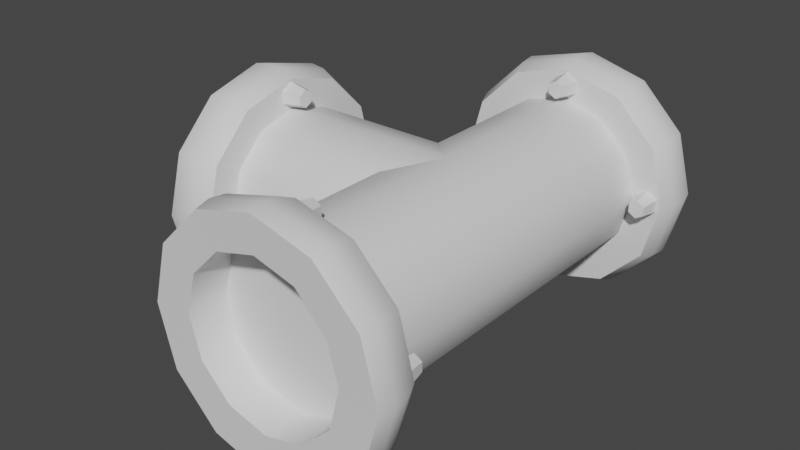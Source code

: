 # Source: TPipe.blend  (saved by Blender 3.5.10; exported with 4.5.12 LTS)
import bpy
from mathutils import Matrix  # noqa: F401  (used for matrix-valued properties, if any)

bpy.ops.wm.read_factory_settings(use_empty=True)
scene = bpy.context.scene
scene.name = 'Scene'

# ---- collections
col_collection = bpy.data.collections.new('Collection'); scene.collection.children.link(col_collection)

# ---- materials (node trees are filled in below, after node groups)
mat_material = bpy.data.materials.new('Material')

# ---- node groups
ng_auto_smooth = bpy.data.node_groups.new('Auto Smooth', 'GeometryNodeTree')
_s = ng_auto_smooth.interface.new_socket(name='Geometry', in_out='OUTPUT', socket_type='NodeSocketGeometry')
_s = ng_auto_smooth.interface.new_socket(name='Geometry', in_out='INPUT', socket_type='NodeSocketGeometry')
_s = ng_auto_smooth.interface.new_socket(name='Angle', in_out='INPUT', socket_type='NodeSocketFloat')
_s.subtype = 'ANGLE'
_s.min_value = 0.0
_s.max_value = 3.142
ng_auto_smooth.is_modifier = True
_N = ng_auto_smooth.nodes; _L = ng_auto_smooth.links
n0 = _N.new('NodeGroupOutput'); n0.name = 'Group Output'; n0.location = (480, -100)
n1 = _N.new('NodeGroupInput'); n1.name = 'Group Input'; n1.location = (-420, -300)
n2 = _N.new('NodeGroupInput'); n2.name = 'Group Input.001'; n2.location = (-60, -100)
n3 = _N.new('GeometryNodeSetShadeSmooth'); n3.name = 'Set Shade Smooth'; n3.location = (120, -100)
n3.domain = 'EDGE'
n4 = _N.new('GeometryNodeSetShadeSmooth'); n4.name = 'Set Shade Smooth.001'; n4.location = (300, -100)
n5 = _N.new('GeometryNodeInputMeshEdgeAngle'); n5.name = 'Edge Angle'; n5.location = (-420, -220)
n6 = _N.new('GeometryNodeInputEdgeSmooth'); n6.name = 'Is Edge Smooth'; n6.location = (-60, -160)
n7 = _N.new('GeometryNodeInputShadeSmooth'); n7.name = 'Is Face Smooth'; n7.location = (-240, -340)
n8 = _N.new('FunctionNodeBooleanMath'); n8.name = 'Boolean Math'; n8.location = (-60, -220)
n9 = _N.new('FunctionNodeCompare'); n9.name = 'Compare'; n9.location = (-240, -180)
n9.operation = 'LESS_EQUAL'
_L.new(n5.outputs[0], n9.inputs[0])
_L.new(n4.outputs[0], n0.inputs[0])
_L.new(n1.outputs[1], n9.inputs[1])
_L.new(n9.outputs[0], n8.inputs[0])
_L.new(n7.outputs[0], n8.inputs[1])
_L.new(n2.outputs[0], n3.inputs[0])
_L.new(n6.outputs[0], n3.inputs[1])
_L.new(n3.outputs[0], n4.inputs[0])
_L.new(n8.outputs[0], n3.inputs[2])
n0.is_active_output = True

# ---- material node trees
mat_material.use_nodes = True; mat_material.node_tree.nodes.clear()
_N = mat_material.node_tree.nodes; _L = mat_material.node_tree.links
n0 = _N.new('ShaderNodeBsdfPrincipled'); n0.name = 'Principled BSDF'; n0.location = (10, 300)
n0.distribution = 'GGX'
n0.subsurface_method = 'RANDOM_WALK_SKIN'
n0.inputs[3].default_value = 1.45
n0.inputs[27].default_value = (0.0, 0.0, 0.0, 1.0)
n0.inputs[28].default_value = 1.0
n1 = _N.new('ShaderNodeOutputMaterial'); n1.name = 'Material Output'; n1.location = (300, 300)
_L.new(n0.outputs[0], n1.inputs[0])
n1.is_active_output = True

# ---- world
world_world = bpy.data.worlds.new('World'); scene.world = world_world
world_world.use_nodes = True; world_world.node_tree.nodes.clear()
_N = world_world.node_tree.nodes; _L = world_world.node_tree.links
n0 = _N.new('ShaderNodeOutputWorld'); n0.name = 'World Output'; n0.location = (300, 300)
n1 = _N.new('ShaderNodeBackground'); n1.name = 'Background'; n1.location = (10, 300)
n1.inputs[0].default_value = (0.05088, 0.05088, 0.05088, 1.0)
_L.new(n1.outputs[0], n0.inputs[0])
n0.is_active_output = True
world_world.color = (0.05088, 0.05088, 0.05088)
world_world.use_sun_shadow = False
world_world.sun_shadow_jitter_overblur = 0.0

# ---- meshes
me_cylinder_009 = bpy.data.meshes.new('Cylinder.009')
me_cylinder_009.from_pydata([(0.0, 0.0, 0.1789), (-0.451, 1.788e-07, 0.1789), (0.0, -0.08948, 0.1549), (-0.451, -0.08948, 0.1549), (0.0, -0.155, 0.08939), (-0.451, -0.155, 0.08939), (0.0, -0.179, -8.444e-05), (-0.451, -0.179, -8.446e-05), (0.0, -0.155, -0.08956), (-0.451, -0.155, -0.08956), (0.0, -0.08948, -0.1551), (-0.451, -0.08948, -0.1551), (0.0, 0.0, -0.179), (-0.451, 1.788e-07, -0.179), (0.0, 0.08948, -0.1551), (-0.451, 0.08948, -0.1551), (0.0, 0.155, -0.08956), (-0.451, 0.155, -0.08956), (0.0, 0.179, -8.444e-05), (-0.451, 0.179, -8.446e-05), (0.0, 0.155, 0.08939), (-0.451, 0.155, 0.08939), (0.0, 0.08948, 0.1549), (-0.451, 0.08948, 0.1549), (0.0006531, 0.458, 0.1789), (0.0006531, -0.4457, 0.1789), (0.09013, 0.458, 0.1549), (0.09013, -0.4457, 0.1549), (0.1556, 0.458, 0.08939), (0.1556, -0.4457, 0.08939), (0.1796, 0.458, -8.442e-05), (0.1796, -0.4457, -8.443e-05), (0.1556, 0.458, -0.08956), (0.1556, -0.4457, -0.08956), (0.09013, 0.458, -0.1551), (0.09013, -0.4457, -0.1551), (0.0006531, 0.458, -0.179), (0.0006531, -0.4457, -0.179), (-0.08882, 0.458, -0.1551), (-0.08882, -0.4457, -0.1551), (-0.1543, 0.458, -0.08956), (-0.1543, -0.4457, -0.08956), (-0.1783, 0.458, -8.442e-05), (-0.1783, -0.4457, -8.443e-05), (-0.1543, 0.458, 0.08939), (-0.1543, -0.4457, 0.08939), (-0.08882, 0.458, 0.1549), (-0.08882, -0.4457, 0.1549), (-0.4052, -0.2113, 0.02674), (-0.3596, -0.2113, 0.01735), (-0.4052, -0.1863, 0.0123), (-0.3596, -0.1944, 0.007609), (-0.4052, -0.1863, -0.01657), (-0.3596, -0.1944, -0.01188), (-0.4052, -0.2113, -0.03101), (-0.3596, -0.2113, -0.02162), (-0.4052, -0.2363, -0.01657), (-0.3596, -0.2281, -0.01188), (-0.4052, -0.2363, 0.0123), (-0.3596, -0.2281, 0.007609), (-0.4002, -0.0004747, 0.2414), (-0.4002, -0.1228, 0.2086), (-0.4002, -0.2123, 0.1191), (-0.4002, -0.2451, -0.003219), (-0.4002, -0.2123, -0.1255), (-0.4002, -0.1228, -0.215), (-0.4002, -0.0004743, -0.2478), (-0.4002, 0.1218, -0.215), (-0.4002, 0.2113, -0.1255), (-0.4002, 0.2441, -0.003219), (-0.4002, 0.2113, 0.1191), (-0.4002, 0.1218, 0.2086), (-0.4052, 0.2096, 0.02674), (-0.3596, 0.2096, 0.01735), (-0.4052, 0.2346, 0.0123), (-0.3596, 0.2265, 0.007609), (-0.4052, 0.2346, -0.01657), (-0.3596, 0.2265, -0.01188), (-0.4052, 0.2096, -0.03101), (-0.3596, 0.2096, -0.02162), (-0.4052, 0.1846, -0.01657), (-0.3596, 0.1928, -0.01188), (-0.4052, 0.1846, 0.0123), (-0.3596, 0.1928, 0.007609), (-0.4052, 0.000121, 0.2364), (-0.3596, 0.000121, 0.227), (-0.4052, 0.02513, 0.222), (-0.3596, 0.017, 0.2173), (-0.4052, 0.02513, 0.1931), (-0.3596, 0.017, 0.1978), (-0.4052, 0.000121, 0.1787), (-0.3596, 0.000121, 0.1881), (-0.4052, -0.02489, 0.1931), (-0.3596, -0.01676, 0.1978), (-0.4052, -0.02489, 0.222), (-0.3596, -0.01676, 0.2173), (-0.4052, 0.0002372, -0.1847), (-0.3596, 0.0002373, -0.1941), (-0.4052, 0.02525, -0.1991), (-0.3596, 0.01711, -0.2038), (-0.4052, 0.02525, -0.228), (-0.3596, 0.01711, -0.2233), (-0.4052, 0.0002372, -0.2424), (-0.3596, 0.0002373, -0.233), (-0.4052, -0.02477, -0.228), (-0.3596, -0.01664, -0.2233), (-0.4052, -0.02477, -0.1991), (-0.3596, -0.01664, -0.2038), (-0.4995, -0.0004748, 0.2531), (-0.4995, 0.1277, 0.2188), (-0.4995, 0.2215, 0.125), (-0.4995, 0.2559, -0.003219), (-0.4995, 0.2215, -0.1314), (-0.4995, 0.1277, -0.2252), (-0.4995, -0.0004743, -0.2596), (-0.4995, -0.1287, -0.2252), (-0.4995, -0.2225, -0.1314), (-0.4995, -0.2568, -0.003219), (-0.4995, -0.2225, 0.125), (-0.4995, -0.1287, 0.2188), (-0.4977, 0.08671, 0.155), (-0.4977, 0.1505, 0.09121), (-0.4977, 0.1739, 0.004021), (-0.4977, 0.1505, -0.08317), (-0.4977, 0.08671, -0.147), (-0.4977, -0.0004744, -0.1704), (-0.4977, -0.08766, -0.147), (-0.4977, -0.1515, -0.08317), (-0.4977, -0.1748, 0.004021), (-0.4977, -0.1515, 0.09121), (-0.4977, -0.08766, 0.155), (-0.4977, -0.0004747, 0.1784), (-0.4112, -0.0004747, 0.1784), (-0.4113, 0.08671, 0.155), (-0.4112, 0.1505, 0.09121), (-0.4112, 0.1739, 0.004021), (-0.4112, 0.1505, -0.08317), (-0.4112, 0.08671, -0.147), (-0.4112, -0.0004744, -0.1704), (-0.4112, -0.08766, -0.147), (-0.4112, -0.1515, -0.08317), (-0.4112, -0.1748, 0.004021), (-0.4112, -0.1515, 0.09121), (-0.4112, -0.08766, 0.155), (-0.4326, -0.0004748, 0.2563), (-0.4671, -0.0004748, 0.2604), (-0.4326, -0.26, -0.003219), (-0.4671, -0.2641, -0.003219), (-0.4326, -0.0004743, -0.2628), (-0.4671, -0.0004743, -0.2669), (-0.4326, 0.2591, -0.003219), (-0.4671, 0.2632, -0.003219), (-0.4671, -0.2288, 0.1286), (-0.4326, -0.2253, 0.1266), (-0.4671, -0.1323, -0.2315), (-0.4326, -0.1303, -0.228), (-0.4671, 0.2279, -0.135), (-0.4326, 0.2243, -0.133), (-0.4671, -0.1323, 0.2251), (-0.4326, -0.1303, 0.2216), (-0.4671, 0.1314, 0.2251), (-0.4326, 0.1293, 0.2216), (-0.4671, -0.2288, -0.135), (-0.4326, -0.2253, -0.133), (-0.4671, 0.1314, -0.2315), (-0.4326, 0.1293, -0.228), (-0.4671, 0.2279, 0.1286), (-0.4326, 0.2243, 0.1266), (0.2117, -0.3981, 0.02674), (0.2117, -0.3525, 0.01735), (0.1867, -0.3981, 0.0123), (0.1948, -0.3525, 0.007609), (0.1867, -0.3981, -0.01657), (0.1948, -0.3525, -0.01188), (0.2117, -0.3981, -0.03101), (0.2117, -0.3525, -0.02162), (0.2367, -0.3981, -0.01657), (0.2286, -0.3525, -0.01188), (0.2367, -0.3981, 0.0123), (0.2286, -0.3525, 0.007609), (0.0009021, -0.3931, 0.2414), (0.1232, -0.3931, 0.2086), (0.2127, -0.3931, 0.1191), (0.2455, -0.3931, -0.003219), (0.2127, -0.3931, -0.1255), (0.1232, -0.3931, -0.215), (0.0009017, -0.3931, -0.2478), (-0.1214, -0.3931, -0.215), (-0.2109, -0.3931, -0.1255), (-0.2437, -0.3931, -0.003219), (-0.2109, -0.3931, 0.1191), (-0.1214, -0.3931, 0.2086), (-0.2092, -0.3981, 0.02674), (-0.2092, -0.3525, 0.01735), (-0.2342, -0.3981, 0.0123), (-0.2261, -0.3525, 0.007609), (-0.2342, -0.3981, -0.01657), (-0.2261, -0.3525, -0.01188), (-0.2092, -0.3981, -0.03101), (-0.2092, -0.3525, -0.02162), (-0.1842, -0.3981, -0.01657), (-0.1923, -0.3525, -0.01188), (-0.1842, -0.3981, 0.0123), (-0.1923, -0.3525, 0.007609), (0.0003064, -0.3981, 0.2364), (0.0003063, -0.3525, 0.227), (-0.0247, -0.3981, 0.222), (-0.01657, -0.3525, 0.2173), (-0.0247, -0.3981, 0.1931), (-0.01657, -0.3525, 0.1978), (0.0003064, -0.3981, 0.1787), (0.0003063, -0.3525, 0.1881), (0.02532, -0.3981, 0.1931), (0.01718, -0.3525, 0.1978), (0.02532, -0.3981, 0.222), (0.01718, -0.3525, 0.2173), (0.0001901, -0.3981, -0.1847), (0.0001901, -0.3525, -0.1941), (-0.02482, -0.3981, -0.1991), (-0.01669, -0.3525, -0.2038), (-0.02482, -0.3981, -0.228), (-0.01669, -0.3525, -0.2233), (0.0001901, -0.3981, -0.2424), (0.0001901, -0.3525, -0.233), (0.0252, -0.3981, -0.228), (0.01707, -0.3525, -0.2233), (0.0252, -0.3981, -0.1991), (0.01707, -0.3525, -0.2038), (0.0009022, -0.4924, 0.2531), (-0.1273, -0.4924, 0.2188), (-0.2211, -0.4924, 0.125), (-0.2555, -0.4924, -0.003219), (-0.2211, -0.4924, -0.1314), (-0.1273, -0.4924, -0.2252), (0.0009017, -0.4924, -0.2596), (0.1291, -0.4924, -0.2252), (0.2229, -0.4924, -0.1314), (0.2573, -0.4924, -0.003219), (0.2229, -0.4924, 0.125), (0.1291, -0.4924, 0.2188), (-0.08628, -0.4906, 0.155), (-0.1501, -0.4906, 0.09121), (-0.1735, -0.4906, 0.004021), (-0.1501, -0.4906, -0.08317), (-0.08628, -0.4906, -0.147), (0.0009017, -0.4906, -0.1704), (0.08809, -0.4906, -0.147), (0.1519, -0.4906, -0.08317), (0.1753, -0.4906, 0.004021), (0.1519, -0.4906, 0.09121), (0.08809, -0.4906, 0.155), (0.0009021, -0.4906, 0.1784), (0.0009021, -0.4041, 0.1784), (-0.08628, -0.4041, 0.155), (-0.1501, -0.4041, 0.09121), (-0.1735, -0.4041, 0.004021), (-0.1501, -0.4041, -0.08317), (-0.08628, -0.4041, -0.147), (0.0009017, -0.4041, -0.1704), (0.08809, -0.4041, -0.147), (0.1519, -0.4041, -0.08317), (0.1753, -0.4041, 0.004021), (0.1519, -0.4041, 0.09121), (0.08809, -0.4041, 0.155), (0.0009021, -0.4255, 0.2563), (0.0009022, -0.46, 0.2604), (0.2605, -0.4255, -0.003219), (0.2646, -0.46, -0.003219), (0.0009017, -0.4255, -0.2628), (0.0009017, -0.46, -0.2669), (-0.2587, -0.4255, -0.003219), (-0.2628, -0.46, -0.003219), (0.2292, -0.46, 0.1286), (0.2257, -0.4255, 0.1266), (0.1327, -0.46, -0.2315), (0.1307, -0.4255, -0.228), (-0.2274, -0.46, -0.135), (-0.2239, -0.4255, -0.133), (0.1327, -0.46, 0.2251), (0.1307, -0.4255, 0.2216), (-0.1309, -0.46, 0.2251), (-0.1289, -0.4255, 0.2216), (0.2292, -0.46, -0.135), (0.2257, -0.4255, -0.133), (-0.1309, -0.46, -0.2315), (-0.1289, -0.4255, -0.228), (-0.2274, -0.46, 0.1286), (-0.2239, -0.4255, 0.1266), (-0.21, 0.4127, 0.02674), (-0.21, 0.3671, 0.01735), (-0.185, 0.4127, 0.0123), (-0.1931, 0.3671, 0.007609), (-0.185, 0.4127, -0.01657), (-0.1931, 0.3671, -0.01188), (-0.21, 0.4127, -0.03101), (-0.21, 0.3671, -0.02162), (-0.235, 0.4127, -0.01657), (-0.2269, 0.3671, -0.01188), (-0.235, 0.4127, 0.0123), (-0.2269, 0.3671, 0.007609), (0.0007782, 0.4077, 0.2414), (-0.1215, 0.4077, 0.2086), (-0.211, 0.4077, 0.1191), (-0.2438, 0.4077, -0.003219), (-0.211, 0.4077, -0.1255), (-0.1215, 0.4077, -0.215), (0.0007786, 0.4077, -0.2478), (0.1231, 0.4077, -0.215), (0.2126, 0.4077, -0.1255), (0.2454, 0.4077, -0.003219), (0.2126, 0.4077, 0.1191), (0.1231, 0.4077, 0.2086), (0.2109, 0.4127, 0.02674), (0.2109, 0.3671, 0.01735), (0.2359, 0.4127, 0.0123), (0.2278, 0.3671, 0.007609), (0.2359, 0.4127, -0.01657), (0.2278, 0.3671, -0.01188), (0.2109, 0.4127, -0.03101), (0.2109, 0.3671, -0.02162), (0.1859, 0.4127, -0.01657), (0.194, 0.3671, -0.01188), (0.1859, 0.4127, 0.0123), (0.194, 0.3671, 0.007609), (0.001374, 0.4127, 0.2364), (0.001374, 0.3671, 0.227), (0.02638, 0.4127, 0.222), (0.01825, 0.3671, 0.2173), (0.02638, 0.4127, 0.1931), (0.01825, 0.3671, 0.1978), (0.001374, 0.4127, 0.1787), (0.001374, 0.3671, 0.1881), (-0.02364, 0.4127, 0.1931), (-0.0155, 0.3671, 0.1978), (-0.02364, 0.4127, 0.222), (-0.0155, 0.3671, 0.2173), (0.00149, 0.4127, -0.1847), (0.00149, 0.3671, -0.1941), (0.0265, 0.4127, -0.1991), (0.01837, 0.3671, -0.2038), (0.0265, 0.4127, -0.228), (0.01837, 0.3671, -0.2233), (0.00149, 0.4127, -0.2424), (0.00149, 0.3671, -0.233), (-0.02352, 0.4127, -0.228), (-0.01539, 0.3671, -0.2233), (-0.02352, 0.4127, -0.1991), (-0.01539, 0.3671, -0.2038), (0.0007781, 0.507, 0.2531), (0.129, 0.507, 0.2188), (0.2228, 0.507, 0.125), (0.2571, 0.507, -0.003219), (0.2228, 0.507, -0.1314), (0.129, 0.507, -0.2252), (0.0007786, 0.507, -0.2596), (-0.1274, 0.507, -0.2252), (-0.2212, 0.507, -0.1314), (-0.2556, 0.507, -0.003219), (-0.2212, 0.507, 0.125), (-0.1274, 0.507, 0.2188), (0.08796, 0.5052, 0.155), (0.1518, 0.5052, 0.09121), (0.1752, 0.5052, 0.004021), (0.1518, 0.5052, -0.08317), (0.08796, 0.5052, -0.147), (0.0007785, 0.5052, -0.1704), (-0.08641, 0.5052, -0.147), (-0.1502, 0.5052, -0.08317), (-0.1736, 0.5052, 0.004021), (-0.1502, 0.5052, 0.09121), (-0.08641, 0.5052, 0.155), (0.0007782, 0.5052, 0.1784), (0.0007782, 0.4187, 0.1784), (0.08796, 0.4187, 0.155), (0.1518, 0.4187, 0.09121), (0.1752, 0.4187, 0.004021), (0.1518, 0.4187, -0.08317), (0.08796, 0.4187, -0.147), (0.0007785, 0.4187, -0.1704), (-0.08641, 0.4187, -0.147), (-0.1502, 0.4187, -0.08317), (-0.1736, 0.4187, 0.004021), (-0.1502, 0.4187, 0.09121), (-0.08641, 0.4187, 0.155), (0.0007781, 0.4401, 0.2563), (0.0007781, 0.4746, 0.2604), (-0.2588, 0.4401, -0.003219), (-0.2629, 0.4746, -0.003219), (0.0007786, 0.4401, -0.2628), (0.0007786, 0.4746, -0.2669), (0.2603, 0.4401, -0.003219), (0.2644, 0.4746, -0.003219), (-0.2276, 0.4746, 0.1286), (-0.224, 0.4401, 0.1266), (-0.131, 0.4746, -0.2315), (-0.129, 0.4401, -0.228), (0.2291, 0.4746, -0.135), (0.2256, 0.4401, -0.133), (-0.131, 0.4746, 0.2251), (-0.129, 0.4401, 0.2216), (0.1326, 0.4746, 0.2251), (0.1306, 0.4401, 0.2216), (-0.2276, 0.4746, -0.135), (-0.224, 0.4401, -0.133), (0.1326, 0.4746, -0.2315), (0.1306, 0.4401, -0.228), (0.2291, 0.4746, 0.1286), (0.2256, 0.4401, 0.1266), (0.0, 0.0, 0.0)], [], [(0, 1, 3, 2), (2, 3, 5, 4), (4, 5, 7, 6), (6, 7, 9, 8), (8, 9, 11, 10), (10, 11, 13, 12), (12, 13, 15, 14), (14, 15, 17, 16), (16, 17, 19, 18), (18, 19, 21, 20), (20, 21, 23, 22), (22, 23, 1, 0), (24, 25, 27, 26), (26, 27, 29, 28), (28, 29, 31, 30), (30, 31, 33, 32), (32, 33, 35, 34), (34, 35, 37, 36), (36, 37, 39, 38), (38, 39, 41, 40), (40, 41, 43, 42), (42, 43, 45, 44), (44, 45, 47, 46), (46, 47, 25, 24), (94, 95, 85, 84), (48, 49, 51, 50), (50, 51, 53, 52), (52, 53, 55, 54), (51, 49, 59, 57, 55, 53), (54, 55, 57, 56), (56, 57, 59, 58), (152, 118, 117, 147), (154, 115, 114, 149), (156, 112, 111, 151), (158, 119, 118, 152), (160, 109, 108, 145), (162, 116, 115, 154), (164, 113, 112, 156), (145, 108, 119, 158), (166, 110, 109, 160), (147, 117, 116, 162), (149, 114, 113, 164), (61, 62, 63, 64, 65, 66, 67, 68, 69, 70, 71, 60), (58, 59, 49, 48), (72, 73, 75, 74), (74, 75, 77, 76), (76, 77, 79, 78), (75, 73, 83, 81, 79, 77), (78, 79, 81, 80), (80, 81, 83, 82), (84, 85, 87, 86), (86, 87, 89, 88), (88, 89, 91, 90), (87, 85, 95, 93, 91, 89), (90, 91, 93, 92), (92, 93, 95, 94), (82, 83, 73, 72), (96, 97, 99, 98), (98, 99, 101, 100), (100, 101, 103, 102), (99, 97, 107, 105, 103, 101), (102, 103, 105, 104), (104, 105, 107, 106), (119, 130, 129, 118), (129, 130, 143, 142), (109, 120, 131, 108), (116, 127, 126, 115), (113, 124, 123, 112), (108, 131, 130, 119), (110, 121, 120, 109), (117, 128, 127, 116), (114, 125, 124, 113), (111, 122, 121, 110), (118, 129, 128, 117), (115, 126, 125, 114), (112, 123, 122, 111), (131, 120, 133, 132), (126, 127, 140, 139), (123, 124, 137, 136), (130, 131, 132, 143), (120, 121, 134, 133), (127, 128, 141, 140), (124, 125, 138, 137), (121, 122, 135, 134), (128, 129, 142, 141), (125, 126, 139, 138), (122, 123, 136, 135), (132, 133, 134, 135, 136, 137, 138, 139, 140, 141, 142, 143), (106, 107, 97, 96), (151, 111, 110, 166), (69, 150, 167, 70), (150, 151, 166, 167), (66, 148, 165, 67), (148, 149, 164, 165), (63, 146, 163, 64), (146, 147, 162, 163), (70, 167, 161, 71), (167, 166, 160, 161), (60, 144, 159, 61), (144, 145, 158, 159), (67, 165, 157, 68), (165, 164, 156, 157), (64, 163, 155, 65), (163, 162, 154, 155), (71, 161, 144, 60), (161, 160, 145, 144), (61, 159, 153, 62), (159, 158, 152, 153), (68, 157, 150, 69), (157, 156, 151, 150), (65, 155, 148, 66), (155, 154, 149, 148), (62, 153, 146, 63), (153, 152, 147, 146), (214, 215, 205, 204), (168, 169, 171, 170), (170, 171, 173, 172), (172, 173, 175, 174), (171, 169, 179, 177, 175, 173), (174, 175, 177, 176), (176, 177, 179, 178), (272, 238, 237, 267), (274, 235, 234, 269), (276, 232, 231, 271), (278, 239, 238, 272), (280, 229, 228, 265), (282, 236, 235, 274), (284, 233, 232, 276), (265, 228, 239, 278), (286, 230, 229, 280), (267, 237, 236, 282), (269, 234, 233, 284), (181, 182, 183, 184, 185, 186, 187, 188, 189, 190, 191, 180), (178, 179, 169, 168), (192, 193, 195, 194), (194, 195, 197, 196), (196, 197, 199, 198), (195, 193, 203, 201, 199, 197), (198, 199, 201, 200), (200, 201, 203, 202), (204, 205, 207, 206), (206, 207, 209, 208), (208, 209, 211, 210), (207, 205, 215, 213, 211, 209), (210, 211, 213, 212), (212, 213, 215, 214), (202, 203, 193, 192), (216, 217, 219, 218), (218, 219, 221, 220), (220, 221, 223, 222), (219, 217, 227, 225, 223, 221), (222, 223, 225, 224), (224, 225, 227, 226), (239, 250, 249, 238), (249, 250, 263, 262), (229, 240, 251, 228), (236, 247, 246, 235), (233, 244, 243, 232), (228, 251, 250, 239), (230, 241, 240, 229), (237, 248, 247, 236), (234, 245, 244, 233), (231, 242, 241, 230), (238, 249, 248, 237), (235, 246, 245, 234), (232, 243, 242, 231), (251, 240, 253, 252), (246, 247, 260, 259), (243, 244, 257, 256), (250, 251, 252, 263), (240, 241, 254, 253), (247, 248, 261, 260), (244, 245, 258, 257), (241, 242, 255, 254), (248, 249, 262, 261), (245, 246, 259, 258), (242, 243, 256, 255), (252, 253, 254, 255, 256, 257, 258, 259, 260, 261, 262, 263), (226, 227, 217, 216), (271, 231, 230, 286), (189, 270, 287, 190), (270, 271, 286, 287), (186, 268, 285, 187), (268, 269, 284, 285), (183, 266, 283, 184), (266, 267, 282, 283), (190, 287, 281, 191), (287, 286, 280, 281), (180, 264, 279, 181), (264, 265, 278, 279), (187, 285, 277, 188), (285, 284, 276, 277), (184, 283, 275, 185), (283, 282, 274, 275), (191, 281, 264, 180), (281, 280, 265, 264), (181, 279, 273, 182), (279, 278, 272, 273), (188, 277, 270, 189), (277, 276, 271, 270), (185, 275, 268, 186), (275, 274, 269, 268), (182, 273, 266, 183), (273, 272, 267, 266), (334, 335, 325, 324), (288, 289, 291, 290), (290, 291, 293, 292), (292, 293, 295, 294), (291, 289, 299, 297, 295, 293), (294, 295, 297, 296), (296, 297, 299, 298), (392, 358, 357, 387), (394, 355, 354, 389), (396, 352, 351, 391), (398, 359, 358, 392), (400, 349, 348, 385), (402, 356, 355, 394), (404, 353, 352, 396), (385, 348, 359, 398), (406, 350, 349, 400), (387, 357, 356, 402), (389, 354, 353, 404), (301, 302, 303, 304, 305, 306, 307, 308, 309, 310, 311, 300), (298, 299, 289, 288), (312, 313, 315, 314), (314, 315, 317, 316), (316, 317, 319, 318), (315, 313, 323, 321, 319, 317), (318, 319, 321, 320), (320, 321, 323, 322), (324, 325, 327, 326), (326, 327, 329, 328), (328, 329, 331, 330), (327, 325, 335, 333, 331, 329), (330, 331, 333, 332), (332, 333, 335, 334), (322, 323, 313, 312), (336, 337, 339, 338), (338, 339, 341, 340), (340, 341, 343, 342), (339, 337, 347, 345, 343, 341), (342, 343, 345, 344), (344, 345, 347, 346), (359, 370, 369, 358), (369, 370, 383, 382), (349, 360, 371, 348), (356, 367, 366, 355), (353, 364, 363, 352), (348, 371, 370, 359), (350, 361, 360, 349), (357, 368, 367, 356), (354, 365, 364, 353), (351, 362, 361, 350), (358, 369, 368, 357), (355, 366, 365, 354), (352, 363, 362, 351), (371, 360, 373, 372), (366, 367, 380, 379), (363, 364, 377, 376), (370, 371, 372, 383), (360, 361, 374, 373), (367, 368, 381, 380), (364, 365, 378, 377), (361, 362, 375, 374), (368, 369, 382, 381), (365, 366, 379, 378), (362, 363, 376, 375), (372, 373, 374, 375, 376, 377, 378, 379, 380, 381, 382, 383), (346, 347, 337, 336), (391, 351, 350, 406), (309, 390, 407, 310), (390, 391, 406, 407), (306, 388, 405, 307), (388, 389, 404, 405), (303, 386, 403, 304), (386, 387, 402, 403), (310, 407, 401, 311), (407, 406, 400, 401), (300, 384, 399, 301), (384, 385, 398, 399), (307, 405, 397, 308), (405, 404, 396, 397), (304, 403, 395, 305), (403, 402, 394, 395), (311, 401, 384, 300), (401, 400, 385, 384), (301, 399, 393, 302), (399, 398, 392, 393), (308, 397, 390, 309), (397, 396, 391, 390), (305, 395, 388, 306), (395, 394, 389, 388), (302, 393, 386, 303), (393, 392, 387, 386)])
me_cylinder_009.polygons.foreach_set('use_smooth', [True] * 294)
_uv = me_cylinder_009.uv_layers.new(name='UVMap')
_uv.uv.foreach_set('vector', [0.7958, 0.1921, 0.7958, 0.006063, 0.8353, 0.008756, 0.8353, 0.1948, 0.7441, 0.006063, 0.7441, 0.1982, 0.7152, 0.1994, 0.7152, 0.00728, 0.7152, 0.00728, 0.7152, 0.1994, 0.6756, 0.1999, 0.6756, 0.007726, 0.6756, 0.007726, 0.6756, 0.1999, 0.6361, 0.1994, 0.6361, 0.007281, 0.6361, 0.007281, 0.6361, 0.1994, 0.6071, 0.1982, 0.6071, 0.006065, 0.6496, 0.8373, 0.6496, 0.6513, 0.6892, 0.6486, 0.6892, 0.8346, 0.6892, 0.8346, 0.6892, 0.6486, 0.7287, 0.6513, 0.7287, 0.8373, 0.7408, 0.8426, 0.7408, 0.6504, 0.7698, 0.6492, 0.7698, 0.8414, 0.7698, 0.8414, 0.7698, 0.6492, 0.8094, 0.6488, 0.8094, 0.8409, 0.8094, 0.8409, 0.8094, 0.6488, 0.8489, 0.6492, 0.8489, 0.8414, 0.8489, 0.8414, 0.8489, 0.6492, 0.8778, 0.6504, 0.8778, 0.8426, 0.7562, 0.1948, 0.7562, 0.008756, 0.7958, 0.006063, 0.7958, 0.1921, 0.6932, 0.2371, 0.6932, 0.6365, 0.6522, 0.6365, 0.6522, 0.2371, 0.6522, 0.2371, 0.6522, 0.6365, 0.6169, 0.6365, 0.6169, 0.2371, 0.8199, 0.2374, 0.8199, 0.6366, 0.7804, 0.6363, 0.7804, 0.2371, 0.7804, 0.2371, 0.7804, 0.6363, 0.7408, 0.6366, 0.7408, 0.2374, 0.1179, 0.4176, 0.1179, 0.817, 0.08256, 0.817, 0.08256, 0.4176, 0.08256, 0.4176, 0.08256, 0.817, 0.04162, 0.817, 0.04162, 0.4176, 0.04162, 0.4176, 0.04162, 0.817, 0.006063, 0.817, 0.006063, 0.4176, 0.006063, 0.4055, 0.006063, 0.006063, 0.03502, 0.006063, 0.03502, 0.4055, 0.03502, 0.4055, 0.03502, 0.006063, 0.07458, 0.006063, 0.07458, 0.4055, 0.07458, 0.4055, 0.07458, 0.006063, 0.1141, 0.006063, 0.1141, 0.4055, 0.1141, 0.4055, 0.1141, 0.006063, 0.1431, 0.006063, 0.1431, 0.4055, 0.7287, 0.2371, 0.7287, 0.6365, 0.6932, 0.6365, 0.6932, 0.2371, 0.7032, 0.8837, 0.7232, 0.8873, 0.7221, 0.8947, 0.7015, 0.8947, 0.114, 0.8402, 0.1345, 0.8402, 0.1356, 0.8476, 0.1156, 0.8512, 0.13, 0.4379, 0.1321, 0.4176, 0.1407, 0.4176, 0.1428, 0.4379, 0.6175, 0.6486, 0.6375, 0.6522, 0.6364, 0.6597, 0.6159, 0.6597, 0.7562, 0.2112, 0.7637, 0.2069, 0.7711, 0.2112, 0.7711, 0.2198, 0.7637, 0.2241, 0.7562, 0.2198, 0.6159, 0.6597, 0.6364, 0.6597, 0.6375, 0.6671, 0.6175, 0.6707, 0.13, 0.4703, 0.1321, 0.45, 0.1407, 0.45, 0.1428, 0.4703, 0.9048, 0.808, 0.8906, 0.8063, 0.89, 0.7497, 0.9041, 0.7497, 0.8644, 0.1653, 0.8513, 0.1636, 0.8474, 0.107, 0.8605, 0.107, 0.9165, 0.3963, 0.9023, 0.3946, 0.9017, 0.338, 0.9159, 0.338, 0.9066, 0.8506, 0.8924, 0.8478, 0.8906, 0.8063, 0.9048, 0.808, 0.8491, 0.3963, 0.8359, 0.3947, 0.8321, 0.338, 0.8451, 0.338, 0.9048, 0.6914, 0.8906, 0.693, 0.8924, 0.6515, 0.9066, 0.6488, 0.9183, 0.4389, 0.9041, 0.4361, 0.9023, 0.3946, 0.9165, 0.3963, 0.8451, 0.338, 0.8321, 0.338, 0.8359, 0.2813, 0.8491, 0.2797, 0.9165, 0.2797, 0.9023, 0.2813, 0.9041, 0.2399, 0.9183, 0.2371, 0.9041, 0.7497, 0.89, 0.7497, 0.8906, 0.693, 0.9048, 0.6914, 0.8605, 0.107, 0.8474, 0.107, 0.8513, 0.05033, 0.8644, 0.04872, 0.4142, 0.1869, 0.3862, 0.1385, 0.3862, 0.08253, 0.4142, 0.03406, 0.4626, 0.006074, 0.5186, 0.006063, 0.567, 0.03403, 0.595, 0.08249, 0.595, 0.1384, 0.567, 0.1869, 0.5186, 0.2149, 0.4626, 0.2149, 0.1156, 0.8291, 0.1356, 0.8327, 0.1345, 0.8402, 0.114, 0.8402, 0.114, 0.8744, 0.1345, 0.8744, 0.1356, 0.8819, 0.1156, 0.8855, 0.13, 0.5675, 0.1321, 0.5473, 0.1407, 0.5473, 0.1428, 0.5675, 0.8448, 0.8547, 0.8648, 0.8583, 0.8637, 0.8657, 0.8432, 0.8657, 0.9806, 0.0704, 0.988, 0.0747, 0.988, 0.08331, 0.9806, 0.08762, 0.9731, 0.08332, 0.9731, 0.07471, 0.8432, 0.8657, 0.8637, 0.8657, 0.8648, 0.8732, 0.8448, 0.8768, 0.13, 0.5351, 0.1321, 0.5148, 0.1407, 0.5148, 0.1428, 0.5351, 0.7015, 0.8947, 0.7221, 0.8947, 0.7232, 0.9022, 0.7032, 0.9058, 0.13, 0.6648, 0.1321, 0.6445, 0.1407, 0.6445, 0.1428, 0.6648, 0.7032, 0.8494, 0.7232, 0.853, 0.7221, 0.8605, 0.7015, 0.8605, 0.7833, 0.2112, 0.7907, 0.2069, 0.7982, 0.2112, 0.7982, 0.2198, 0.7907, 0.2241, 0.7833, 0.2198, 0.7015, 0.8605, 0.7221, 0.8605, 0.7232, 0.868, 0.7032, 0.8715, 0.13, 0.6, 0.1321, 0.5797, 0.1407, 0.5797, 0.1428, 0.6, 0.1156, 0.8634, 0.1356, 0.867, 0.1345, 0.8744, 0.114, 0.8744, 0.114, 0.9087, 0.1345, 0.9087, 0.1356, 0.9161, 0.1156, 0.9197, 0.13, 0.6324, 0.1321, 0.6121, 0.1407, 0.6121, 0.1428, 0.6324, 0.8448, 0.8889, 0.8648, 0.8925, 0.8637, 0.9, 0.8432, 0.9, 0.8103, 0.2112, 0.8178, 0.2069, 0.8252, 0.2112, 0.8252, 0.2198, 0.8178, 0.2241, 0.8103, 0.2198, 0.8432, 0.9, 0.8637, 0.9, 0.8648, 0.9074, 0.8448, 0.911, 0.13, 0.5027, 0.1321, 0.4824, 0.1407, 0.4824, 0.1428, 0.5027, 0.1552, 0.1448, 0.1871, 0.1346, 0.207, 0.1692, 0.1845, 0.1956, 0.6882, 0.9547, 0.6894, 0.9829, 0.6512, 0.9829, 0.6501, 0.9547, 0.1845, 0.03539, 0.207, 0.06018, 0.1871, 0.09473, 0.1552, 0.08618, 0.294, 0.225, 0.2815, 0.1891, 0.316, 0.1692, 0.3448, 0.1956, 0.3741, 0.08618, 0.336, 0.09473, 0.316, 0.06018, 0.3448, 0.03539, 0.1552, 0.08618, 0.1871, 0.09473, 0.1871, 0.1346, 0.1552, 0.1448, 0.2353, 0.006063, 0.2416, 0.04023, 0.207, 0.06018, 0.1845, 0.03539, 0.2353, 0.225, 0.2416, 0.1891, 0.2815, 0.1891, 0.294, 0.225, 0.3741, 0.1448, 0.336, 0.1346, 0.336, 0.09473, 0.3741, 0.08618, 0.294, 0.006063, 0.2815, 0.04023, 0.2416, 0.04023, 0.2353, 0.006063, 0.1845, 0.1956, 0.207, 0.1692, 0.2416, 0.1891, 0.2353, 0.225, 0.3448, 0.1956, 0.316, 0.1692, 0.336, 0.1346, 0.3741, 0.1448, 0.3448, 0.03539, 0.316, 0.06018, 0.2815, 0.04023, 0.294, 0.006063, 0.5804, 0.8887, 0.5778, 0.8501, 0.6147, 0.8501, 0.6174, 0.8887, 0.6894, 0.8494, 0.6882, 0.8776, 0.6501, 0.8776, 0.6512, 0.8494, 0.1007, 0.9344, 0.1019, 0.9626, 0.0637, 0.9626, 0.06251, 0.9344, 0.5778, 0.9272, 0.5804, 0.8887, 0.6174, 0.8887, 0.6147, 0.9272, 0.1019, 0.8291, 0.1007, 0.8574, 0.06251, 0.8574, 0.0637, 0.8291, 0.6882, 0.8776, 0.6878, 0.9162, 0.6496, 0.9162, 0.6501, 0.8776, 0.7804, 0.8547, 0.7778, 0.8932, 0.7408, 0.8932, 0.7435, 0.8547, 0.1007, 0.8574, 0.1003, 0.8959, 0.06208, 0.8959, 0.06251, 0.8574, 0.6878, 0.9162, 0.6882, 0.9547, 0.6501, 0.9547, 0.6496, 0.9162, 0.7778, 0.8932, 0.7804, 0.9318, 0.7435, 0.9318, 0.7408, 0.8932, 0.1003, 0.8959, 0.1007, 0.9344, 0.06251, 0.9344, 0.06208, 0.8959, 0.3041, 0.7436, 0.3041, 0.7835, 0.2841, 0.818, 0.2496, 0.838, 0.2097, 0.838, 0.1751, 0.818, 0.1552, 0.7835, 0.1552, 0.7436, 0.1751, 0.709, 0.2097, 0.6891, 0.2496, 0.6891, 0.2841, 0.709, 0.1156, 0.8976, 0.1356, 0.9012, 0.1345, 0.9087, 0.114, 0.9087, 0.9159, 0.338, 0.9017, 0.338, 0.9023, 0.2813, 0.9165, 0.2797, 0.9458, 0.338, 0.9312, 0.338, 0.9318, 0.2806, 0.9464, 0.2839, 0.9312, 0.338, 0.9159, 0.338, 0.9165, 0.2797, 0.9318, 0.2806, 0.8912, 0.107, 0.8757, 0.107, 0.8796, 0.04962, 0.8949, 0.05293, 0.8757, 0.107, 0.8605, 0.107, 0.8644, 0.04872, 0.8796, 0.04962, 0.934, 0.7497, 0.9195, 0.7497, 0.9201, 0.6923, 0.9347, 0.6956, 0.9195, 0.7497, 0.9041, 0.7497, 0.9048, 0.6914, 0.9201, 0.6923, 0.8896, 0.4316, 0.8749, 0.4374, 0.8642, 0.3954, 0.8795, 0.3921, 0.8749, 0.4374, 0.8599, 0.4389, 0.8491, 0.3963, 0.8642, 0.3954, 0.8758, 0.338, 0.8603, 0.338, 0.8642, 0.2806, 0.8795, 0.2839, 0.8603, 0.338, 0.8451, 0.338, 0.8491, 0.2797, 0.8642, 0.2806, 0.8949, 0.05293, 0.8796, 0.04962, 0.8903, 0.00763, 0.905, 0.01336, 0.8796, 0.04962, 0.8644, 0.04872, 0.8753, 0.006063, 0.8903, 0.00763, 0.905, 0.2006, 0.8903, 0.2063, 0.8796, 0.1643, 0.8949, 0.161, 0.8903, 0.2063, 0.8753, 0.2079, 0.8644, 0.1653, 0.8796, 0.1643, 0.8795, 0.3921, 0.8642, 0.3954, 0.8603, 0.338, 0.8758, 0.338, 0.8642, 0.3954, 0.8491, 0.3963, 0.8451, 0.338, 0.8603, 0.338, 0.8795, 0.2839, 0.8642, 0.2806, 0.8749, 0.2386, 0.8896, 0.2444, 0.8642, 0.2806, 0.8491, 0.2797, 0.8599, 0.2371, 0.8749, 0.2386, 0.9464, 0.392, 0.9318, 0.3953, 0.9312, 0.338, 0.9458, 0.338, 0.9318, 0.3953, 0.9165, 0.3963, 0.9159, 0.338, 0.9312, 0.338, 0.8949, 0.161, 0.8796, 0.1643, 0.8757, 0.107, 0.8912, 0.107, 0.8796, 0.1643, 0.8644, 0.1653, 0.8605, 0.107, 0.8757, 0.107, 0.9347, 0.8037, 0.9201, 0.8071, 0.9195, 0.7497, 0.934, 0.7497, 0.9201, 0.8071, 0.9048, 0.808, 0.9041, 0.7497, 0.9195, 0.7497, 0.9608, 0.9176, 0.9406, 0.9147, 0.9406, 0.9064, 0.9608, 0.9053, 0.8633, 0.9322, 0.8432, 0.9333, 0.8432, 0.9272, 0.8633, 0.9232, 0.9585, 0.3243, 0.9606, 0.3041, 0.9692, 0.3041, 0.9713, 0.3243, 0.761, 0.9653, 0.7408, 0.9613, 0.7408, 0.9552, 0.761, 0.9562, 0.9731, 0.1041, 0.9805, 0.09975, 0.988, 0.1041, 0.988, 0.1127, 0.9805, 0.117, 0.9731, 0.1127, 0.761, 0.9562, 0.7408, 0.9552, 0.7408, 0.9468, 0.761, 0.9439, 0.9729, 0.8841, 0.975, 0.8641, 0.9836, 0.8641, 0.9856, 0.8841, 0.185, 0.8501, 0.1994, 0.8517, 0.1989, 0.9084, 0.1845, 0.9084, 0.9737, 0.5031, 0.988, 0.504, 0.988, 0.5626, 0.9737, 0.5635, 0.9764, 0.6914, 0.9907, 0.693, 0.9907, 0.7497, 0.9764, 0.7497, 0.9177, 0.5638, 0.932, 0.5629, 0.932, 0.6136, 0.9177, 0.6159, 0.9177, 0.451, 0.932, 0.4533, 0.932, 0.5043, 0.9177, 0.5034, 0.9737, 0.451, 0.988, 0.4533, 0.988, 0.504, 0.9737, 0.5031, 0.9764, 0.6488, 0.9907, 0.6516, 0.9907, 0.693, 0.9764, 0.6914, 0.9177, 0.5034, 0.932, 0.5043, 0.932, 0.5629, 0.9177, 0.5638, 0.9764, 0.808, 0.9907, 0.8063, 0.9907, 0.8478, 0.9764, 0.8506, 0.1845, 0.9084, 0.1989, 0.9084, 0.1994, 0.965, 0.185, 0.9667, 0.9737, 0.5635, 0.988, 0.5626, 0.988, 0.6136, 0.9737, 0.6159, 0.2875, 0.4681, 0.3359, 0.4961, 0.3639, 0.5446, 0.3639, 0.6006, 0.3359, 0.649, 0.2875, 0.677, 0.2316, 0.677, 0.1831, 0.649, 0.1552, 0.6005, 0.1552, 0.5445, 0.1831, 0.4961, 0.2316, 0.4681, 0.8633, 0.9445, 0.8432, 0.9416, 0.8432, 0.9333, 0.8633, 0.9322, 0.89, 0.9642, 0.9101, 0.9632, 0.9101, 0.9693, 0.89, 0.9733, 0.9406, 0.9834, 0.9427, 0.9632, 0.9513, 0.9632, 0.9534, 0.9834, 0.7933, 0.9653, 0.7731, 0.9613, 0.7731, 0.9552, 0.7933, 0.9562, 0.4846, 0.9885, 0.4771, 0.9842, 0.4771, 0.9756, 0.4846, 0.9712, 0.492, 0.9755, 0.492, 0.9842, 0.7933, 0.9562, 0.7731, 0.9552, 0.7731, 0.9468, 0.7933, 0.9439, 0.9731, 0.02611, 0.9752, 0.006063, 0.9838, 0.006063, 0.9859, 0.02611, 0.9608, 0.9053, 0.9406, 0.9064, 0.9406, 0.9002, 0.9607, 0.8962, 0.9729, 0.9164, 0.975, 0.8962, 0.9836, 0.8962, 0.9856, 0.9164, 0.7217, 0.9393, 0.7015, 0.9353, 0.7015, 0.9292, 0.7217, 0.9302, 0.9731, 0.195, 0.9805, 0.1907, 0.988, 0.195, 0.988, 0.2036, 0.9805, 0.2079, 0.9731, 0.2036, 0.7217, 0.9302, 0.7015, 0.9292, 0.7015, 0.9209, 0.7217, 0.9179, 0.9731, 0.05827, 0.9752, 0.03823, 0.9838, 0.03823, 0.9859, 0.05827, 0.89, 0.9519, 0.9101, 0.9549, 0.9101, 0.9632, 0.89, 0.9642, 0.7217, 0.9605, 0.7015, 0.9615, 0.7015, 0.9554, 0.7217, 0.9514, 0.114, 0.9855, 0.1161, 0.9653, 0.1247, 0.9653, 0.1268, 0.9855, 0.8633, 0.9781, 0.8432, 0.974, 0.8432, 0.9679, 0.8633, 0.969, 0.2385, 0.9755, 0.246, 0.9712, 0.2534, 0.9755, 0.2534, 0.9842, 0.246, 0.9885, 0.2385, 0.9842, 0.8633, 0.969, 0.8432, 0.9679, 0.8432, 0.9596, 0.8633, 0.9567, 0.9729, 0.9486, 0.975, 0.9285, 0.9836, 0.9285, 0.9856, 0.9486, 0.2938, 0.456, 0.2837, 0.4241, 0.3182, 0.4041, 0.3446, 0.4266, 0.3162, 0.8783, 0.3162, 0.8501, 0.3544, 0.8501, 0.3544, 0.8783, 0.1845, 0.4267, 0.2093, 0.4042, 0.2438, 0.4241, 0.2352, 0.456, 0.3739, 0.3172, 0.3381, 0.3297, 0.3182, 0.2951, 0.3446, 0.2664, 0.2352, 0.2371, 0.2438, 0.2752, 0.2093, 0.2952, 0.1845, 0.2665, 0.2352, 0.456, 0.2438, 0.4241, 0.2837, 0.4241, 0.2938, 0.456, 0.1552, 0.3759, 0.1894, 0.3696, 0.2093, 0.4042, 0.1845, 0.4267, 0.3739, 0.3758, 0.3381, 0.3695, 0.3381, 0.3297, 0.3739, 0.3172, 0.2938, 0.2371, 0.2837, 0.2752, 0.2438, 0.2752, 0.2352, 0.2371, 0.1552, 0.3173, 0.1894, 0.3297, 0.1894, 0.3696, 0.1552, 0.3759, 0.3446, 0.4266, 0.3182, 0.4041, 0.3381, 0.3695, 0.3739, 0.3758, 0.3446, 0.2664, 0.3182, 0.2951, 0.2837, 0.2752, 0.2938, 0.2371, 0.1845, 0.2665, 0.2093, 0.2952, 0.1894, 0.3297, 0.1552, 0.3173, 0.2115, 0.9245, 0.2115, 0.8846, 0.2497, 0.8846, 0.2497, 0.9245, 0.3162, 0.9836, 0.3162, 0.9554, 0.3544, 0.9554, 0.3544, 0.9836, 0.5153, 0.8501, 0.5153, 0.8846, 0.4771, 0.8846, 0.4771, 0.8501, 0.2115, 0.9591, 0.2115, 0.9245, 0.2497, 0.9245, 0.2497, 0.9591, 0.2115, 0.8846, 0.2115, 0.8501, 0.2497, 0.8501, 0.2497, 0.8846, 0.3162, 0.9554, 0.3162, 0.9169, 0.3544, 0.9169, 0.3544, 0.9554, 0.5153, 0.8846, 0.5153, 0.9245, 0.4771, 0.9245, 0.4771, 0.8846, 0.8903, 0.9398, 0.89, 0.9013, 0.9282, 0.9013, 0.9285, 0.9398, 0.3162, 0.9169, 0.3162, 0.8783, 0.3544, 0.8783, 0.3544, 0.9169, 0.5153, 0.9245, 0.5153, 0.9591, 0.4771, 0.9591, 0.4771, 0.9245, 0.89, 0.9013, 0.8903, 0.8627, 0.9285, 0.8627, 0.9282, 0.9013, 0.4106, 0.6891, 0.4451, 0.709, 0.465, 0.7436, 0.465, 0.7835, 0.445, 0.818, 0.4105, 0.838, 0.3706, 0.838, 0.3361, 0.818, 0.3162, 0.7835, 0.3162, 0.7436, 0.3362, 0.709, 0.3707, 0.6891, 0.7217, 0.9728, 0.7015, 0.9698, 0.7015, 0.9615, 0.7217, 0.9605, 0.9764, 0.7497, 0.9907, 0.7497, 0.9907, 0.8063, 0.9764, 0.808, 0.9468, 0.7497, 0.9611, 0.7497, 0.9611, 0.8071, 0.9468, 0.8037, 0.9611, 0.7497, 0.9764, 0.7497, 0.9764, 0.808, 0.9611, 0.8071, 0.9441, 0.5613, 0.9584, 0.563, 0.9584, 0.6146, 0.9441, 0.6099, 0.9584, 0.563, 0.9737, 0.5635, 0.9737, 0.6159, 0.9584, 0.6146, 0.1552, 0.9084, 0.1693, 0.9084, 0.1697, 0.9657, 0.1556, 0.9624, 0.1693, 0.9084, 0.1845, 0.9084, 0.185, 0.9667, 0.1697, 0.9657, 0.9468, 0.8037, 0.9611, 0.8071, 0.9611, 0.849, 0.9468, 0.8433, 0.9611, 0.8071, 0.9764, 0.808, 0.9764, 0.8506, 0.9611, 0.849, 0.8881, 0.5056, 0.9024, 0.5039, 0.9024, 0.5633, 0.8881, 0.5615, 0.9024, 0.5039, 0.9177, 0.5034, 0.9177, 0.5638, 0.9024, 0.5633, 0.9468, 0.6561, 0.9611, 0.6503, 0.9611, 0.6923, 0.9468, 0.6956, 0.9611, 0.6503, 0.9764, 0.6488, 0.9764, 0.6914, 0.9611, 0.6923, 0.9441, 0.457, 0.9584, 0.4523, 0.9584, 0.5036, 0.9441, 0.5054, 0.9584, 0.4523, 0.9737, 0.451, 0.9737, 0.5031, 0.9584, 0.5036, 0.8881, 0.457, 0.9024, 0.4523, 0.9024, 0.5039, 0.8881, 0.5056, 0.9024, 0.4523, 0.9177, 0.451, 0.9177, 0.5034, 0.9024, 0.5039, 0.8881, 0.5615, 0.9024, 0.5633, 0.9024, 0.6146, 0.8881, 0.6099, 0.9024, 0.5633, 0.9177, 0.5638, 0.9177, 0.6159, 0.9024, 0.6146, 0.9468, 0.6956, 0.9611, 0.6923, 0.9611, 0.7497, 0.9468, 0.7497, 0.9611, 0.6923, 0.9764, 0.6914, 0.9764, 0.7497, 0.9611, 0.7497, 0.9441, 0.5054, 0.9584, 0.5036, 0.9584, 0.563, 0.9441, 0.5613, 0.9584, 0.5036, 0.9737, 0.5031, 0.9737, 0.5635, 0.9584, 0.563, 0.1556, 0.8543, 0.1697, 0.851, 0.1693, 0.9084, 0.1552, 0.9084, 0.1697, 0.851, 0.185, 0.8501, 0.1845, 0.9084, 0.1693, 0.9084, 0.9608, 0.9511, 0.9406, 0.9471, 0.9406, 0.941, 0.9608, 0.9421, 0.1342, 0.9441, 0.114, 0.9431, 0.114, 0.9348, 0.1342, 0.9318, 0.13, 0.6972, 0.1321, 0.6769, 0.1407, 0.6769, 0.1428, 0.6972, 0.6302, 0.9607, 0.6101, 0.9578, 0.6101, 0.9494, 0.6302, 0.9484, 0.9731, 0.1334, 0.9805, 0.1291, 0.988, 0.1334, 0.988, 0.142, 0.9805, 0.1463, 0.9731, 0.142, 0.6302, 0.9484, 0.6101, 0.9494, 0.6101, 0.9433, 0.6302, 0.9393, 0.9585, 0.3565, 0.9606, 0.3364, 0.9692, 0.3364, 0.9713, 0.3565, 0.9467, 0.0487, 0.961, 0.05032, 0.961, 0.107, 0.9467, 0.107, 0.02037, 0.9939, 0.006063, 0.9917, 0.006063, 0.9407, 0.02037, 0.9416, 0.4315, 0.9666, 0.4173, 0.965, 0.4169, 0.9084, 0.4311, 0.9084, 0.9467, 0.006063, 0.961, 0.008858, 0.961, 0.05032, 0.9467, 0.0487, 0.8464, 0.5638, 0.8321, 0.5629, 0.8321, 0.5043, 0.8464, 0.5034, 0.9467, 0.1652, 0.961, 0.1636, 0.961, 0.2051, 0.9467, 0.2079, 0.02037, 0.8812, 0.006063, 0.8821, 0.006063, 0.8314, 0.02037, 0.8291, 0.8464, 0.5034, 0.8321, 0.5043, 0.8321, 0.4533, 0.8464, 0.451, 0.8464, 0.6159, 0.8321, 0.6136, 0.8321, 0.5629, 0.8464, 0.5638, 0.9467, 0.107, 0.961, 0.107, 0.961, 0.1636, 0.9467, 0.1652, 0.02037, 0.9416, 0.006063, 0.9407, 0.006063, 0.8821, 0.02037, 0.8812, 0.4039, 0.649, 0.376, 0.6006, 0.376, 0.5446, 0.4039, 0.4961, 0.4524, 0.4681, 0.5083, 0.4681, 0.5567, 0.4961, 0.5847, 0.5445, 0.5847, 0.6005, 0.5567, 0.649, 0.5083, 0.677, 0.4524, 0.677, 0.1342, 0.9532, 0.114, 0.9492, 0.114, 0.9431, 0.1342, 0.9441, 0.9585, 0.2797, 0.9787, 0.2807, 0.9787, 0.289, 0.9585, 0.292, 0.13, 0.7295, 0.1321, 0.7093, 0.1407, 0.7093, 0.1428, 0.7295, 0.9406, 0.8627, 0.9607, 0.8657, 0.9608, 0.874, 0.9406, 0.875, 0.273, 0.9712, 0.2805, 0.9755, 0.2805, 0.9841, 0.273, 0.9885, 0.2655, 0.9842, 0.2655, 0.9755, 0.9406, 0.875, 0.9608, 0.874, 0.9608, 0.8801, 0.9406, 0.8841, 0.9585, 0.4211, 0.9606, 0.4009, 0.9692, 0.4009, 0.9713, 0.4211, 0.9608, 0.9421, 0.9406, 0.941, 0.9406, 0.9327, 0.9608, 0.9297, 0.13, 0.7943, 0.1321, 0.774, 0.1407, 0.774, 0.1428, 0.7943, 0.5979, 0.9607, 0.5778, 0.9578, 0.5778, 0.9494, 0.5979, 0.9484, 0.9731, 0.1628, 0.9805, 0.1585, 0.988, 0.1628, 0.988, 0.1714, 0.9805, 0.1757, 0.9731, 0.1714, 0.5979, 0.9484, 0.5778, 0.9494, 0.5778, 0.9433, 0.5979, 0.9393, 0.9655, 0.9834, 0.9676, 0.9632, 0.9762, 0.9632, 0.9782, 0.9834, 0.9585, 0.2706, 0.9787, 0.2746, 0.9787, 0.2807, 0.9585, 0.2797, 0.831, 0.9562, 0.8109, 0.9552, 0.8109, 0.9468, 0.831, 0.9439, 0.13, 0.7619, 0.1321, 0.7417, 0.1407, 0.7417, 0.1428, 0.7619, 0.9787, 0.2585, 0.9585, 0.2555, 0.9585, 0.2472, 0.9787, 0.2461, 0.2115, 0.9755, 0.2189, 0.9712, 0.2264, 0.9755, 0.2264, 0.9842, 0.2189, 0.9885, 0.2115, 0.9842, 0.9787, 0.2461, 0.9585, 0.2472, 0.9585, 0.2411, 0.9787, 0.2371, 0.9585, 0.3888, 0.9606, 0.3687, 0.9692, 0.3687, 0.9713, 0.3888, 0.5754, 0.4267, 0.5506, 0.4042, 0.5706, 0.3696, 0.6047, 0.3759, 0.3, 0.8501, 0.3, 0.8846, 0.2618, 0.8846, 0.2618, 0.8501, 0.4661, 0.456, 0.4762, 0.4241, 0.5161, 0.4241, 0.5247, 0.456, 0.5754, 0.2665, 0.5506, 0.2952, 0.5161, 0.2752, 0.5247, 0.2371, 0.4153, 0.2664, 0.4417, 0.2951, 0.4218, 0.3297, 0.386, 0.3172, 0.5247, 0.456, 0.5161, 0.4241, 0.5506, 0.4042, 0.5754, 0.4267, 0.4153, 0.4266, 0.4417, 0.4041, 0.4762, 0.4241, 0.4661, 0.456, 0.6047, 0.3173, 0.5706, 0.3297, 0.5506, 0.2952, 0.5754, 0.2665, 0.4661, 0.2371, 0.4762, 0.2752, 0.4417, 0.2951, 0.4153, 0.2664, 0.386, 0.3758, 0.4218, 0.3695, 0.4417, 0.4041, 0.4153, 0.4266, 0.6047, 0.3759, 0.5706, 0.3696, 0.5706, 0.3297, 0.6047, 0.3173, 0.5247, 0.2371, 0.5161, 0.2752, 0.4762, 0.2752, 0.4661, 0.2371, 0.386, 0.3172, 0.4218, 0.3297, 0.4218, 0.3695, 0.386, 0.3758, 0.3, 0.9245, 0.3, 0.9591, 0.2618, 0.9591, 0.2618, 0.9245, 0.5275, 0.8846, 0.5275, 0.8501, 0.5657, 0.8501, 0.5657, 0.8846, 0.4048, 0.9554, 0.4048, 0.9836, 0.3665, 0.9836, 0.3665, 0.9554, 0.3, 0.8846, 0.3, 0.9245, 0.2618, 0.9245, 0.2618, 0.8846, 0.4048, 0.8501, 0.4048, 0.8783, 0.3665, 0.8783, 0.3665, 0.8501, 0.831, 0.8547, 0.8307, 0.8932, 0.7926, 0.8932, 0.7929, 0.8547, 0.5275, 0.9591, 0.5275, 0.9245, 0.5657, 0.9245, 0.5657, 0.9591, 0.4048, 0.8783, 0.4048, 0.9169, 0.3665, 0.9169, 0.3665, 0.8783, 0.8307, 0.8932, 0.831, 0.9318, 0.7929, 0.9318, 0.7926, 0.8932, 0.5275, 0.9245, 0.5275, 0.8846, 0.5657, 0.8846, 0.5657, 0.9245, 0.4048, 0.9169, 0.4048, 0.9554, 0.3665, 0.9554, 0.3665, 0.9169, 0.5714, 0.838, 0.5316, 0.838, 0.497, 0.818, 0.4771, 0.7835, 0.4771, 0.7436, 0.497, 0.709, 0.5316, 0.6891, 0.5714, 0.6891, 0.606, 0.7091, 0.6259, 0.7436, 0.6259, 0.7835, 0.606, 0.8181, 0.831, 0.9653, 0.8109, 0.9613, 0.8109, 0.9552, 0.831, 0.9562, 0.4311, 0.9084, 0.4169, 0.9084, 0.4173, 0.8517, 0.4315, 0.8501, 0.4609, 0.9084, 0.4464, 0.9084, 0.4469, 0.851, 0.4613, 0.8543, 0.4464, 0.9084, 0.4311, 0.9084, 0.4315, 0.8501, 0.4469, 0.851, 0.04995, 0.9394, 0.03565, 0.9411, 0.03565, 0.8817, 0.04995, 0.8834, 0.03565, 0.9411, 0.02037, 0.9416, 0.02037, 0.8812, 0.03565, 0.8817, 0.9171, 0.107, 0.9314, 0.107, 0.9314, 0.1643, 0.9171, 0.161, 0.9314, 0.107, 0.9467, 0.107, 0.9467, 0.1652, 0.9314, 0.1643, 0.876, 0.6099, 0.8617, 0.6146, 0.8617, 0.5633, 0.876, 0.5615, 0.8617, 0.6146, 0.8464, 0.6159, 0.8464, 0.5638, 0.8617, 0.5633, 0.876, 0.5056, 0.8617, 0.5039, 0.8617, 0.4523, 0.876, 0.457, 0.8617, 0.5039, 0.8464, 0.5034, 0.8464, 0.451, 0.8617, 0.4523, 0.04995, 0.8834, 0.03565, 0.8817, 0.03565, 0.8304, 0.04995, 0.8351, 0.03565, 0.8817, 0.02037, 0.8812, 0.02037, 0.8291, 0.03565, 0.8304, 0.9171, 0.161, 0.9314, 0.1643, 0.9314, 0.2063, 0.9171, 0.2006, 0.9314, 0.1643, 0.9467, 0.1652, 0.9467, 0.2079, 0.9314, 0.2063, 0.876, 0.5615, 0.8617, 0.5633, 0.8617, 0.5039, 0.876, 0.5056, 0.8617, 0.5633, 0.8464, 0.5638, 0.8464, 0.5034, 0.8617, 0.5039, 0.9171, 0.01336, 0.9314, 0.00763, 0.9314, 0.04961, 0.9171, 0.05292, 0.9314, 0.00763, 0.9467, 0.006063, 0.9467, 0.0487, 0.9314, 0.04961, 0.4613, 0.9624, 0.4469, 0.9657, 0.4464, 0.9084, 0.4609, 0.9084, 0.4469, 0.9657, 0.4315, 0.9666, 0.4311, 0.9084, 0.4464, 0.9084, 0.04995, 0.988, 0.03565, 0.9927, 0.03565, 0.9411, 0.04995, 0.9394, 0.03565, 0.9927, 0.02037, 0.9939, 0.02037, 0.9416, 0.03565, 0.9411, 0.9171, 0.05292, 0.9314, 0.04961, 0.9314, 0.107, 0.9171, 0.107, 0.9314, 0.04961, 0.9467, 0.0487, 0.9467, 0.107, 0.9314, 0.107])
_uv.active_render = True
_uv = me_cylinder_009.uv_layers.new(name='Baking')
_uv.uv.foreach_set('vector', [0.0, 0.0, 0.0, 0.0, 0.0, 0.0, 0.0, 0.0, 0.0, 0.0, 0.0, 0.0, 0.0, 0.0, 0.0, 0.0, 0.0, 0.0, 0.0, 0.0, 0.0, 0.0, 0.0, 0.0, 0.0, 0.0, 0.0, 0.0, 0.0, 0.0, 0.0, 0.0, 0.0, 0.0, 0.0, 0.0, 0.0, 0.0, 0.0, 0.0, 0.0, 0.0, 0.0, 0.0, 0.0, 0.0, 0.0, 0.0, 0.0, 0.0, 0.0, 0.0, 0.0, 0.0, 0.0, 0.0, 0.0, 0.0, 0.0, 0.0, 0.0, 0.0, 0.0, 0.0, 0.0, 0.0, 0.0, 0.0, 0.0, 0.0, 0.0, 0.0, 0.0, 0.0, 0.0, 0.0, 0.0, 0.0, 0.0, 0.0, 0.0, 0.0, 0.0, 0.0, 0.0, 0.0, 0.0, 0.0, 0.0, 0.0, 0.0, 0.0, 0.0, 0.0, 0.0, 0.0, 0.0, 0.0, 0.0, 0.0, 0.0, 0.0, 0.0, 0.0, 0.0, 0.0, 0.0, 0.0, 0.0, 0.0, 0.0, 0.0, 0.0, 0.0, 0.0, 0.0, 0.0, 0.0, 0.0, 0.0, 0.0, 0.0, 0.0, 0.0, 0.0, 0.0, 0.0, 0.0, 0.0, 0.0, 0.0, 0.0, 0.0, 0.0, 0.0, 0.0, 0.0, 0.0, 0.0, 0.0, 0.0, 0.0, 0.0, 0.0, 0.0, 0.0, 0.0, 0.0, 0.0, 0.0, 0.0, 0.0, 0.0, 0.0, 0.0, 0.0, 0.0, 0.0, 0.0, 0.0, 0.0, 0.0, 0.0, 0.0, 0.0, 0.0, 0.0, 0.0, 0.0, 0.0, 0.0, 0.0, 0.0, 0.0, 0.0, 0.0, 0.0, 0.0, 0.0, 0.0, 0.0, 0.0, 0.0, 0.0, 0.0, 0.0, 0.0, 0.0, 0.0, 0.0, 0.0, 0.0, 0.0689, 0.9739, 0.07476, 0.9749, 0.07475, 0.9771, 0.06889, 0.9771, 0.568, 0.9751, 0.5738, 0.975, 0.5738, 0.9772, 0.568, 0.9783, 0.154, 0.9768, 0.1534, 0.9826, 0.1509, 0.9826, 0.1503, 0.9768, 0.8731, 0.9699, 0.879, 0.9709, 0.879, 0.9731, 0.8731, 0.9731, 0.6551, 0.9862, 0.6529, 0.9875, 0.6507, 0.9862, 0.6507, 0.9837, 0.6529, 0.9825, 0.6551, 0.9837, 0.8731, 0.9731, 0.879, 0.9731, 0.879, 0.9753, 0.8731, 0.9763, 0.6101, 0.9385, 0.6094, 0.9444, 0.6069, 0.9444, 0.6064, 0.9385, 0.6219, 0.9186, 0.626, 0.919, 0.626, 0.9356, 0.6219, 0.9356, 0.9157, 0.4494, 0.9116, 0.4489, 0.9115, 0.4325, 0.9157, 0.4325, 0.8289, 0.9039, 0.8331, 0.9044, 0.833, 0.9206, 0.8289, 0.9206, 0.6219, 0.9057, 0.626, 0.9065, 0.626, 0.919, 0.6219, 0.9186, 0.2788, 0.9667, 0.2746, 0.9662, 0.2746, 0.9498, 0.2787, 0.9498, 0.9159, 0.4618, 0.9118, 0.4609, 0.9116, 0.4489, 0.9157, 0.4494, 0.9157, 0.4156, 0.9116, 0.416, 0.9118, 0.404, 0.9159, 0.4032, 0.2787, 0.9498, 0.2746, 0.9498, 0.2746, 0.9333, 0.2788, 0.9328, 0.8289, 0.9377, 0.833, 0.9372, 0.8331, 0.9497, 0.8289, 0.9505, 0.6219, 0.9356, 0.626, 0.9356, 0.626, 0.9519, 0.6219, 0.9524, 0.9157, 0.4325, 0.9115, 0.4325, 0.9116, 0.416, 0.9157, 0.4156, 0.7629, 0.7145, 0.771, 0.7004, 0.7851, 0.6923, 0.8013, 0.6923, 0.8154, 0.7004, 0.8235, 0.7145, 0.8235, 0.7307, 0.8154, 0.7448, 0.8013, 0.7529, 0.7851, 0.7529, 0.771, 0.7448, 0.7629, 0.7307, 0.568, 0.9718, 0.5738, 0.9729, 0.5738, 0.975, 0.568, 0.9751, 0.9748, 0.7291, 0.9807, 0.7291, 0.9807, 0.7313, 0.9748, 0.7323, 0.709, 0.9789, 0.7084, 0.9847, 0.7059, 0.9847, 0.7053, 0.9789, 0.8821, 0.9699, 0.888, 0.9709, 0.8879, 0.9731, 0.8821, 0.9731, 0.3541, 0.9827, 0.3541, 0.9852, 0.3519, 0.9865, 0.3498, 0.9852, 0.3498, 0.9827, 0.3519, 0.9815, 0.8821, 0.9731, 0.8879, 0.9731, 0.888, 0.9753, 0.8821, 0.9763, 0.6064, 0.9533, 0.607, 0.9475, 0.6095, 0.9475, 0.6101, 0.9533, 0.06889, 0.9771, 0.07475, 0.9771, 0.07476, 0.9792, 0.0689, 0.9803, 0.9856, 0.1377, 0.985, 0.1435, 0.9825, 0.1435, 0.9819, 0.1377, 0.6963, 0.97, 0.7022, 0.971, 0.7022, 0.9732, 0.6963, 0.9732, 0.06427, 0.9871, 0.0621, 0.9884, 0.05994, 0.9871, 0.05994, 0.9846, 0.0621, 0.9834, 0.06427, 0.9846, 0.6963, 0.9732, 0.7022, 0.9732, 0.7022, 0.9753, 0.6963, 0.9764, 0.7053, 0.9758, 0.7059, 0.97, 0.7084, 0.97, 0.709, 0.9758, 0.9748, 0.7259, 0.9807, 0.7269, 0.9807, 0.7291, 0.9748, 0.7291, 0.05994, 0.9771, 0.06579, 0.9771, 0.0658, 0.9792, 0.05995, 0.9803, 0.9851, 0.6373, 0.9845, 0.6432, 0.982, 0.6432, 0.9814, 0.6373, 0.5188, 0.9706, 0.5246, 0.9716, 0.5246, 0.9738, 0.5187, 0.9738, 0.07631, 0.9846, 0.07847, 0.9834, 0.08064, 0.9846, 0.08064, 0.9871, 0.07847, 0.9884, 0.07631, 0.9871, 0.5187, 0.9738, 0.5246, 0.9738, 0.5246, 0.976, 0.5188, 0.977, 0.9418, 0.9598, 0.9424, 0.9539, 0.9449, 0.9539, 0.9455, 0.9598, 0.5737, 0.744, 0.5672, 0.7512, 0.5572, 0.7454, 0.559, 0.7354, 0.8476, 0.9292, 0.8475, 0.9374, 0.8364, 0.9374, 0.8365, 0.9292, 0.5822, 0.7757, 0.573, 0.7728, 0.573, 0.7612, 0.5822, 0.7587, 0.5272, 0.7439, 0.5356, 0.7511, 0.5298, 0.7612, 0.5187, 0.7587, 0.5272, 0.7905, 0.5356, 0.7828, 0.5456, 0.7886, 0.542, 0.799, 0.5822, 0.7587, 0.573, 0.7612, 0.5672, 0.7512, 0.5737, 0.744, 0.5737, 0.7905, 0.5672, 0.7828, 0.573, 0.7728, 0.5822, 0.7757, 0.542, 0.7354, 0.5456, 0.7454, 0.5356, 0.7511, 0.5272, 0.7439, 0.5187, 0.7757, 0.5298, 0.7728, 0.5356, 0.7828, 0.5272, 0.7905, 0.559, 0.799, 0.5572, 0.7886, 0.5672, 0.7828, 0.5737, 0.7905, 0.559, 0.7354, 0.5572, 0.7454, 0.5456, 0.7454, 0.542, 0.7354, 0.5187, 0.7587, 0.5298, 0.7612, 0.5298, 0.7728, 0.5187, 0.7757, 0.542, 0.799, 0.5456, 0.7886, 0.5572, 0.7886, 0.559, 0.799, 0.8474, 0.9486, 0.8475, 0.9598, 0.8364, 0.9598, 0.8363, 0.9486, 0.6178, 0.8996, 0.6178, 0.8911, 0.6289, 0.8912, 0.6289, 0.8997, 0.5045, 0.971, 0.5045, 0.9625, 0.5156, 0.9625, 0.5156, 0.971, 0.8475, 0.9374, 0.8474, 0.9486, 0.8363, 0.9486, 0.8364, 0.9374, 0.8475, 0.9598, 0.8476, 0.968, 0.8365, 0.968, 0.8364, 0.9598, 0.6178, 0.8911, 0.6178, 0.8798, 0.6289, 0.8799, 0.6289, 0.8912, 0.01265, 0.9699, 0.01264, 0.9811, 0.001544, 0.9811, 0.001562, 0.9699, 0.5045, 0.9934, 0.5045, 0.9823, 0.5156, 0.9823, 0.5156, 0.9934, 0.6178, 0.8798, 0.6178, 0.8688, 0.6289, 0.8688, 0.6289, 0.8799, 0.01264, 0.9811, 0.01265, 0.9922, 0.001562, 0.9922, 0.001544, 0.9811, 0.5045, 0.9823, 0.5045, 0.971, 0.5156, 0.971, 0.5156, 0.9823, 0.04472, 0.8386, 0.04473, 0.8502, 0.03895, 0.8602, 0.02893, 0.866, 0.01736, 0.866, 0.007339, 0.8602, 0.001549, 0.8502, 0.001544, 0.8386, 0.007324, 0.8286, 0.01734, 0.8228, 0.02891, 0.8228, 0.03893, 0.8286, 0.05995, 0.9739, 0.0658, 0.9749, 0.06579, 0.9771, 0.05994, 0.9771, 0.8289, 0.9206, 0.833, 0.9206, 0.833, 0.9372, 0.8289, 0.9377, 0.8203, 0.9207, 0.8244, 0.9206, 0.8244, 0.9374, 0.8203, 0.9365, 0.8244, 0.9206, 0.8289, 0.9206, 0.8289, 0.9377, 0.8244, 0.9374, 0.9243, 0.4325, 0.9201, 0.4325, 0.9202, 0.4158, 0.9244, 0.4168, 0.9201, 0.4325, 0.9157, 0.4325, 0.9157, 0.4156, 0.9202, 0.4158, 0.6133, 0.9355, 0.6175, 0.9356, 0.6175, 0.9521, 0.6133, 0.9511, 0.6175, 0.9356, 0.6219, 0.9356, 0.6219, 0.9524, 0.6175, 0.9521, 0.8203, 0.9365, 0.8244, 0.9374, 0.8245, 0.9501, 0.8203, 0.9485, 0.8244, 0.9374, 0.8289, 0.9377, 0.8289, 0.9505, 0.8245, 0.9501, 0.2873, 0.9498, 0.2832, 0.9498, 0.2832, 0.9331, 0.2874, 0.9341, 0.2832, 0.9498, 0.2787, 0.9498, 0.2788, 0.9328, 0.2832, 0.9331, 0.9244, 0.4168, 0.9202, 0.4158, 0.9204, 0.4036, 0.9245, 0.4053, 0.9202, 0.4158, 0.9157, 0.4156, 0.9159, 0.4032, 0.9204, 0.4036, 0.9245, 0.4596, 0.9204, 0.4613, 0.9202, 0.4491, 0.9244, 0.4482, 0.9204, 0.4613, 0.9159, 0.4618, 0.9157, 0.4494, 0.9202, 0.4491, 0.2874, 0.9654, 0.2832, 0.9664, 0.2832, 0.9498, 0.2873, 0.9498, 0.2832, 0.9664, 0.2788, 0.9667, 0.2787, 0.9498, 0.2832, 0.9498, 0.6133, 0.9078, 0.6175, 0.9061, 0.6175, 0.9188, 0.6133, 0.9197, 0.6175, 0.9061, 0.6219, 0.9057, 0.6219, 0.9186, 0.6175, 0.9188, 0.8203, 0.9052, 0.8245, 0.9041, 0.8244, 0.9206, 0.8203, 0.9207, 0.8245, 0.9041, 0.8289, 0.9039, 0.8289, 0.9206, 0.8244, 0.9206, 0.9244, 0.4482, 0.9202, 0.4491, 0.9201, 0.4325, 0.9243, 0.4325, 0.9202, 0.4491, 0.9157, 0.4494, 0.9157, 0.4325, 0.9201, 0.4325, 0.6133, 0.9197, 0.6175, 0.9188, 0.6175, 0.9356, 0.6133, 0.9355, 0.6175, 0.9188, 0.6219, 0.9186, 0.6219, 0.9356, 0.6175, 0.9356, 0.0689, 0.9739, 0.07476, 0.9749, 0.07475, 0.9771, 0.06889, 0.9771, 0.568, 0.9751, 0.5738, 0.975, 0.5738, 0.9772, 0.568, 0.9783, 0.154, 0.9768, 0.1534, 0.9826, 0.1509, 0.9826, 0.1503, 0.9768, 0.8731, 0.9699, 0.879, 0.9709, 0.879, 0.9731, 0.8731, 0.9731, 0.6551, 0.9862, 0.6529, 0.9875, 0.6507, 0.9862, 0.6507, 0.9837, 0.6529, 0.9825, 0.6551, 0.9837, 0.8731, 0.9731, 0.879, 0.9731, 0.879, 0.9753, 0.8731, 0.9763, 0.6101, 0.9385, 0.6094, 0.9444, 0.6069, 0.9444, 0.6064, 0.9385, 0.6219, 0.9186, 0.626, 0.919, 0.626, 0.9356, 0.6219, 0.9356, 0.9157, 0.4494, 0.9116, 0.4489, 0.9115, 0.4325, 0.9157, 0.4325, 0.8289, 0.9039, 0.8331, 0.9044, 0.833, 0.9206, 0.8289, 0.9206, 0.6219, 0.9057, 0.626, 0.9065, 0.626, 0.919, 0.6219, 0.9186, 0.2788, 0.9667, 0.2746, 0.9662, 0.2746, 0.9498, 0.2787, 0.9498, 0.9159, 0.4618, 0.9118, 0.4609, 0.9116, 0.4489, 0.9157, 0.4494, 0.9157, 0.4156, 0.9116, 0.416, 0.9118, 0.404, 0.9159, 0.4032, 0.2787, 0.9498, 0.2746, 0.9498, 0.2746, 0.9333, 0.2788, 0.9328, 0.8289, 0.9377, 0.833, 0.9372, 0.8331, 0.9497, 0.8289, 0.9505, 0.6219, 0.9356, 0.626, 0.9356, 0.626, 0.9519, 0.6219, 0.9524, 0.9157, 0.4325, 0.9115, 0.4325, 0.9116, 0.416, 0.9157, 0.4156, 0.7629, 0.7145, 0.771, 0.7004, 0.7851, 0.6923, 0.8013, 0.6923, 0.8154, 0.7004, 0.8235, 0.7145, 0.8235, 0.7307, 0.8154, 0.7448, 0.8013, 0.7529, 0.7851, 0.7529, 0.771, 0.7448, 0.7629, 0.7307, 0.568, 0.9718, 0.5738, 0.9729, 0.5738, 0.975, 0.568, 0.9751, 0.9748, 0.7291, 0.9807, 0.7291, 0.9807, 0.7313, 0.9748, 0.7323, 0.709, 0.9789, 0.7084, 0.9847, 0.7059, 0.9847, 0.7053, 0.9789, 0.8821, 0.9699, 0.888, 0.9709, 0.8879, 0.9731, 0.8821, 0.9731, 0.3541, 0.9827, 0.3541, 0.9852, 0.3519, 0.9865, 0.3498, 0.9852, 0.3498, 0.9827, 0.3519, 0.9815, 0.8821, 0.9731, 0.8879, 0.9731, 0.888, 0.9753, 0.8821, 0.9763, 0.6064, 0.9533, 0.607, 0.9475, 0.6095, 0.9475, 0.6101, 0.9533, 0.06889, 0.9771, 0.07475, 0.9771, 0.07476, 0.9792, 0.0689, 0.9803, 0.9856, 0.1377, 0.985, 0.1435, 0.9825, 0.1435, 0.9819, 0.1377, 0.6963, 0.97, 0.7022, 0.971, 0.7022, 0.9732, 0.6963, 0.9732, 0.06427, 0.9871, 0.0621, 0.9884, 0.05994, 0.9871, 0.05994, 0.9846, 0.0621, 0.9834, 0.06427, 0.9846, 0.6963, 0.9732, 0.7022, 0.9732, 0.7022, 0.9753, 0.6963, 0.9764, 0.7053, 0.9758, 0.7059, 0.97, 0.7084, 0.97, 0.709, 0.9758, 0.9748, 0.7259, 0.9807, 0.7269, 0.9807, 0.7291, 0.9748, 0.7291, 0.05994, 0.9771, 0.06579, 0.9771, 0.0658, 0.9792, 0.05995, 0.9803, 0.9851, 0.6373, 0.9845, 0.6432, 0.982, 0.6432, 0.9814, 0.6373, 0.5188, 0.9706, 0.5246, 0.9716, 0.5246, 0.9738, 0.5187, 0.9738, 0.07631, 0.9846, 0.07847, 0.9834, 0.08064, 0.9846, 0.08064, 0.9871, 0.07847, 0.9884, 0.07631, 0.9871, 0.5187, 0.9738, 0.5246, 0.9738, 0.5246, 0.976, 0.5188, 0.977, 0.9418, 0.9598, 0.9424, 0.9539, 0.9449, 0.9539, 0.9455, 0.9598, 0.5737, 0.744, 0.5672, 0.7512, 0.5572, 0.7454, 0.559, 0.7354, 0.8476, 0.9292, 0.8475, 0.9374, 0.8364, 0.9374, 0.8365, 0.9292, 0.5822, 0.7757, 0.573, 0.7728, 0.573, 0.7612, 0.5822, 0.7587, 0.5272, 0.7439, 0.5356, 0.7511, 0.5298, 0.7612, 0.5187, 0.7587, 0.5272, 0.7905, 0.5356, 0.7828, 0.5456, 0.7886, 0.542, 0.799, 0.5822, 0.7587, 0.573, 0.7612, 0.5672, 0.7512, 0.5737, 0.744, 0.5737, 0.7905, 0.5672, 0.7828, 0.573, 0.7728, 0.5822, 0.7757, 0.542, 0.7354, 0.5456, 0.7454, 0.5356, 0.7511, 0.5272, 0.7439, 0.5187, 0.7757, 0.5298, 0.7728, 0.5356, 0.7828, 0.5272, 0.7905, 0.559, 0.799, 0.5572, 0.7886, 0.5672, 0.7828, 0.5737, 0.7905, 0.559, 0.7354, 0.5572, 0.7454, 0.5456, 0.7454, 0.542, 0.7354, 0.5187, 0.7587, 0.5298, 0.7612, 0.5298, 0.7728, 0.5187, 0.7757, 0.542, 0.799, 0.5456, 0.7886, 0.5572, 0.7886, 0.559, 0.799, 0.8474, 0.9486, 0.8475, 0.9598, 0.8364, 0.9598, 0.8363, 0.9486, 0.6178, 0.8996, 0.6178, 0.8911, 0.6289, 0.8912, 0.6289, 0.8997, 0.5045, 0.971, 0.5045, 0.9625, 0.5156, 0.9625, 0.5156, 0.971, 0.8475, 0.9374, 0.8474, 0.9486, 0.8363, 0.9486, 0.8364, 0.9374, 0.8475, 0.9598, 0.8476, 0.968, 0.8365, 0.968, 0.8364, 0.9598, 0.6178, 0.8911, 0.6178, 0.8798, 0.6289, 0.8799, 0.6289, 0.8912, 0.01265, 0.9699, 0.01264, 0.9811, 0.001544, 0.9811, 0.001562, 0.9699, 0.5045, 0.9934, 0.5045, 0.9823, 0.5156, 0.9823, 0.5156, 0.9934, 0.6178, 0.8798, 0.6178, 0.8688, 0.6289, 0.8688, 0.6289, 0.8799, 0.01264, 0.9811, 0.01265, 0.9922, 0.001562, 0.9922, 0.001544, 0.9811, 0.5045, 0.9823, 0.5045, 0.971, 0.5156, 0.971, 0.5156, 0.9823, 0.04472, 0.8386, 0.04473, 0.8502, 0.03895, 0.8602, 0.02893, 0.866, 0.01736, 0.866, 0.007339, 0.8602, 0.001549, 0.8502, 0.001544, 0.8386, 0.007324, 0.8286, 0.01734, 0.8228, 0.02891, 0.8228, 0.03893, 0.8286, 0.05995, 0.9739, 0.0658, 0.9749, 0.06579, 0.9771, 0.05994, 0.9771, 0.8289, 0.9206, 0.833, 0.9206, 0.833, 0.9372, 0.8289, 0.9377, 0.8203, 0.9207, 0.8244, 0.9206, 0.8244, 0.9374, 0.8203, 0.9365, 0.8244, 0.9206, 0.8289, 0.9206, 0.8289, 0.9377, 0.8244, 0.9374, 0.9243, 0.4325, 0.9201, 0.4325, 0.9202, 0.4158, 0.9244, 0.4168, 0.9201, 0.4325, 0.9157, 0.4325, 0.9157, 0.4156, 0.9202, 0.4158, 0.6133, 0.9355, 0.6175, 0.9356, 0.6175, 0.9521, 0.6133, 0.9511, 0.6175, 0.9356, 0.6219, 0.9356, 0.6219, 0.9524, 0.6175, 0.9521, 0.8203, 0.9365, 0.8244, 0.9374, 0.8245, 0.9501, 0.8203, 0.9485, 0.8244, 0.9374, 0.8289, 0.9377, 0.8289, 0.9505, 0.8245, 0.9501, 0.2873, 0.9498, 0.2832, 0.9498, 0.2832, 0.9331, 0.2874, 0.9341, 0.2832, 0.9498, 0.2787, 0.9498, 0.2788, 0.9328, 0.2832, 0.9331, 0.9244, 0.4168, 0.9202, 0.4158, 0.9204, 0.4036, 0.9245, 0.4053, 0.9202, 0.4158, 0.9157, 0.4156, 0.9159, 0.4032, 0.9204, 0.4036, 0.9245, 0.4596, 0.9204, 0.4613, 0.9202, 0.4491, 0.9244, 0.4482, 0.9204, 0.4613, 0.9159, 0.4618, 0.9157, 0.4494, 0.9202, 0.4491, 0.2874, 0.9654, 0.2832, 0.9664, 0.2832, 0.9498, 0.2873, 0.9498, 0.2832, 0.9664, 0.2788, 0.9667, 0.2787, 0.9498, 0.2832, 0.9498, 0.6133, 0.9078, 0.6175, 0.9061, 0.6175, 0.9188, 0.6133, 0.9197, 0.6175, 0.9061, 0.6219, 0.9057, 0.6219, 0.9186, 0.6175, 0.9188, 0.8203, 0.9052, 0.8245, 0.9041, 0.8244, 0.9206, 0.8203, 0.9207, 0.8245, 0.9041, 0.8289, 0.9039, 0.8289, 0.9206, 0.8244, 0.9206, 0.9244, 0.4482, 0.9202, 0.4491, 0.9201, 0.4325, 0.9243, 0.4325, 0.9202, 0.4491, 0.9157, 0.4494, 0.9157, 0.4325, 0.9201, 0.4325, 0.6133, 0.9197, 0.6175, 0.9188, 0.6175, 0.9356, 0.6133, 0.9355, 0.6175, 0.9188, 0.6219, 0.9186, 0.6219, 0.9356, 0.6175, 0.9356, 0.0689, 0.9739, 0.07476, 0.9749, 0.07475, 0.9771, 0.06889, 0.9771, 0.568, 0.9751, 0.5738, 0.975, 0.5738, 0.9772, 0.568, 0.9783, 0.154, 0.9768, 0.1534, 0.9826, 0.1509, 0.9826, 0.1503, 0.9768, 0.8731, 0.9699, 0.879, 0.9709, 0.879, 0.9731, 0.8731, 0.9731, 0.6551, 0.9862, 0.6529, 0.9875, 0.6507, 0.9862, 0.6507, 0.9837, 0.6529, 0.9825, 0.6551, 0.9837, 0.8731, 0.9731, 0.879, 0.9731, 0.879, 0.9753, 0.8731, 0.9763, 0.6101, 0.9385, 0.6094, 0.9444, 0.6069, 0.9444, 0.6064, 0.9385, 0.6219, 0.9186, 0.626, 0.919, 0.626, 0.9356, 0.6219, 0.9356, 0.9157, 0.4494, 0.9116, 0.4489, 0.9115, 0.4325, 0.9157, 0.4325, 0.8289, 0.9039, 0.8331, 0.9044, 0.833, 0.9206, 0.8289, 0.9206, 0.6219, 0.9057, 0.626, 0.9065, 0.626, 0.919, 0.6219, 0.9186, 0.2788, 0.9667, 0.2746, 0.9662, 0.2746, 0.9498, 0.2787, 0.9498, 0.9159, 0.4618, 0.9118, 0.4609, 0.9116, 0.4489, 0.9157, 0.4494, 0.9157, 0.4156, 0.9116, 0.416, 0.9118, 0.404, 0.9159, 0.4032, 0.2787, 0.9498, 0.2746, 0.9498, 0.2746, 0.9333, 0.2788, 0.9328, 0.8289, 0.9377, 0.833, 0.9372, 0.8331, 0.9497, 0.8289, 0.9505, 0.6219, 0.9356, 0.626, 0.9356, 0.626, 0.9519, 0.6219, 0.9524, 0.9157, 0.4325, 0.9115, 0.4325, 0.9116, 0.416, 0.9157, 0.4156, 0.7629, 0.7145, 0.771, 0.7004, 0.7851, 0.6923, 0.8013, 0.6923, 0.8154, 0.7004, 0.8235, 0.7145, 0.8235, 0.7307, 0.8154, 0.7448, 0.8013, 0.7529, 0.7851, 0.7529, 0.771, 0.7448, 0.7629, 0.7307, 0.568, 0.9718, 0.5738, 0.9729, 0.5738, 0.975, 0.568, 0.9751, 0.9748, 0.7291, 0.9807, 0.7291, 0.9807, 0.7313, 0.9748, 0.7323, 0.709, 0.9789, 0.7084, 0.9847, 0.7059, 0.9847, 0.7053, 0.9789, 0.8821, 0.9699, 0.888, 0.9709, 0.8879, 0.9731, 0.8821, 0.9731, 0.3541, 0.9827, 0.3541, 0.9852, 0.3519, 0.9865, 0.3498, 0.9852, 0.3498, 0.9827, 0.3519, 0.9815, 0.8821, 0.9731, 0.8879, 0.9731, 0.888, 0.9753, 0.8821, 0.9763, 0.6064, 0.9533, 0.607, 0.9475, 0.6095, 0.9475, 0.6101, 0.9533, 0.06889, 0.9771, 0.07475, 0.9771, 0.07476, 0.9792, 0.0689, 0.9803, 0.9856, 0.1377, 0.985, 0.1435, 0.9825, 0.1435, 0.9819, 0.1377, 0.6963, 0.97, 0.7022, 0.971, 0.7022, 0.9732, 0.6963, 0.9732, 0.06427, 0.9871, 0.0621, 0.9884, 0.05994, 0.9871, 0.05994, 0.9846, 0.0621, 0.9834, 0.06427, 0.9846, 0.6963, 0.9732, 0.7022, 0.9732, 0.7022, 0.9753, 0.6963, 0.9764, 0.7053, 0.9758, 0.7059, 0.97, 0.7084, 0.97, 0.709, 0.9758, 0.9748, 0.7259, 0.9807, 0.7269, 0.9807, 0.7291, 0.9748, 0.7291, 0.05994, 0.9771, 0.06579, 0.9771, 0.0658, 0.9792, 0.05995, 0.9803, 0.9851, 0.6373, 0.9845, 0.6432, 0.982, 0.6432, 0.9814, 0.6373, 0.5188, 0.9706, 0.5246, 0.9716, 0.5246, 0.9738, 0.5187, 0.9738, 0.07631, 0.9846, 0.07847, 0.9834, 0.08064, 0.9846, 0.08064, 0.9871, 0.07847, 0.9884, 0.07631, 0.9871, 0.5187, 0.9738, 0.5246, 0.9738, 0.5246, 0.976, 0.5188, 0.977, 0.9418, 0.9598, 0.9424, 0.9539, 0.9449, 0.9539, 0.9455, 0.9598, 0.5737, 0.744, 0.5672, 0.7512, 0.5572, 0.7454, 0.559, 0.7354, 0.8476, 0.9292, 0.8475, 0.9374, 0.8364, 0.9374, 0.8365, 0.9292, 0.5822, 0.7757, 0.573, 0.7728, 0.573, 0.7612, 0.5822, 0.7587, 0.5272, 0.7439, 0.5356, 0.7511, 0.5298, 0.7612, 0.5187, 0.7587, 0.5272, 0.7905, 0.5356, 0.7828, 0.5456, 0.7886, 0.542, 0.799, 0.5822, 0.7587, 0.573, 0.7612, 0.5672, 0.7512, 0.5737, 0.744, 0.5737, 0.7905, 0.5672, 0.7828, 0.573, 0.7728, 0.5822, 0.7757, 0.542, 0.7354, 0.5456, 0.7454, 0.5356, 0.7511, 0.5272, 0.7439, 0.5187, 0.7757, 0.5298, 0.7728, 0.5356, 0.7828, 0.5272, 0.7905, 0.559, 0.799, 0.5572, 0.7886, 0.5672, 0.7828, 0.5737, 0.7905, 0.559, 0.7354, 0.5572, 0.7454, 0.5456, 0.7454, 0.542, 0.7354, 0.5187, 0.7587, 0.5298, 0.7612, 0.5298, 0.7728, 0.5187, 0.7757, 0.542, 0.799, 0.5456, 0.7886, 0.5572, 0.7886, 0.559, 0.799, 0.8474, 0.9486, 0.8475, 0.9598, 0.8364, 0.9598, 0.8363, 0.9486, 0.6178, 0.8996, 0.6178, 0.8911, 0.6289, 0.8912, 0.6289, 0.8997, 0.5045, 0.971, 0.5045, 0.9625, 0.5156, 0.9625, 0.5156, 0.971, 0.8475, 0.9374, 0.8474, 0.9486, 0.8363, 0.9486, 0.8364, 0.9374, 0.8475, 0.9598, 0.8476, 0.968, 0.8365, 0.968, 0.8364, 0.9598, 0.6178, 0.8911, 0.6178, 0.8798, 0.6289, 0.8799, 0.6289, 0.8912, 0.01265, 0.9699, 0.01264, 0.9811, 0.001544, 0.9811, 0.001562, 0.9699, 0.5045, 0.9934, 0.5045, 0.9823, 0.5156, 0.9823, 0.5156, 0.9934, 0.6178, 0.8798, 0.6178, 0.8688, 0.6289, 0.8688, 0.6289, 0.8799, 0.01264, 0.9811, 0.01265, 0.9922, 0.001562, 0.9922, 0.001544, 0.9811, 0.5045, 0.9823, 0.5045, 0.971, 0.5156, 0.971, 0.5156, 0.9823, 0.04472, 0.8386, 0.04473, 0.8502, 0.03895, 0.8602, 0.02893, 0.866, 0.01736, 0.866, 0.007339, 0.8602, 0.001549, 0.8502, 0.001544, 0.8386, 0.007324, 0.8286, 0.01734, 0.8228, 0.02891, 0.8228, 0.03893, 0.8286, 0.05995, 0.9739, 0.0658, 0.9749, 0.06579, 0.9771, 0.05994, 0.9771, 0.8289, 0.9206, 0.833, 0.9206, 0.833, 0.9372, 0.8289, 0.9377, 0.8203, 0.9207, 0.8244, 0.9206, 0.8244, 0.9374, 0.8203, 0.9365, 0.8244, 0.9206, 0.8289, 0.9206, 0.8289, 0.9377, 0.8244, 0.9374, 0.9243, 0.4325, 0.9201, 0.4325, 0.9202, 0.4158, 0.9244, 0.4168, 0.9201, 0.4325, 0.9157, 0.4325, 0.9157, 0.4156, 0.9202, 0.4158, 0.6133, 0.9355, 0.6175, 0.9356, 0.6175, 0.9521, 0.6133, 0.9511, 0.6175, 0.9356, 0.6219, 0.9356, 0.6219, 0.9524, 0.6175, 0.9521, 0.8203, 0.9365, 0.8244, 0.9374, 0.8245, 0.9501, 0.8203, 0.9485, 0.8244, 0.9374, 0.8289, 0.9377, 0.8289, 0.9505, 0.8245, 0.9501, 0.2873, 0.9498, 0.2832, 0.9498, 0.2832, 0.9331, 0.2874, 0.9341, 0.2832, 0.9498, 0.2787, 0.9498, 0.2788, 0.9328, 0.2832, 0.9331, 0.9244, 0.4168, 0.9202, 0.4158, 0.9204, 0.4036, 0.9245, 0.4053, 0.9202, 0.4158, 0.9157, 0.4156, 0.9159, 0.4032, 0.9204, 0.4036, 0.9245, 0.4596, 0.9204, 0.4613, 0.9202, 0.4491, 0.9244, 0.4482, 0.9204, 0.4613, 0.9159, 0.4618, 0.9157, 0.4494, 0.9202, 0.4491, 0.2874, 0.9654, 0.2832, 0.9664, 0.2832, 0.9498, 0.2873, 0.9498, 0.2832, 0.9664, 0.2788, 0.9667, 0.2787, 0.9498, 0.2832, 0.9498, 0.6133, 0.9078, 0.6175, 0.9061, 0.6175, 0.9188, 0.6133, 0.9197, 0.6175, 0.9061, 0.6219, 0.9057, 0.6219, 0.9186, 0.6175, 0.9188, 0.8203, 0.9052, 0.8245, 0.9041, 0.8244, 0.9206, 0.8203, 0.9207, 0.8245, 0.9041, 0.8289, 0.9039, 0.8289, 0.9206, 0.8244, 0.9206, 0.9244, 0.4482, 0.9202, 0.4491, 0.9201, 0.4325, 0.9243, 0.4325, 0.9202, 0.4491, 0.9157, 0.4494, 0.9157, 0.4325, 0.9201, 0.4325, 0.6133, 0.9197, 0.6175, 0.9188, 0.6175, 0.9356, 0.6133, 0.9355, 0.6175, 0.9188, 0.6219, 0.9186, 0.6219, 0.9356, 0.6175, 0.9356])
me_cylinder_009.materials.append(mat_material)
me_cylinder_009.update()

# ---- objects
ob_cylinder_006 = bpy.data.objects.new('Cylinder.006', me_cylinder_009)

# ---- transforms, parenting, visibility, modifiers, constraints
ob_cylinder_006.location = (-0.0003112, -0.0004516, -0.2483)
_m = ob_cylinder_006.modifiers.new('Auto Smooth', 'NODES')
_m.node_group = ng_auto_smooth
_gi = [s.identifier for s in ng_auto_smooth.interface.items_tree if s.item_type == 'SOCKET' and s.in_out == 'INPUT']
_m[_gi[1]] = 0.8727  # Angle

# ---- collection membership
col_collection.objects.link(ob_cylinder_006)

# ---- scene / render settings (as saved in the file)
scene.frame_start = 1; scene.frame_end = 250; scene.frame_set(0)
scene.render.engine = 'CYCLES'
scene.cycles.sampling_pattern = 'TABULATED_SOBOL'
scene.cycles.bake_type = 'EMIT'
scene.eevee.use_gtao = True
scene.view_settings.view_transform = 'Filmic'
bpy.context.view_layer.update()

# ---- added for rendering (the .blend has no active camera and no usable light): camera, sun
cam_auto = bpy.data.cameras.new('AutoCamera')
cam_auto.lens = 50.0
cam_auto.sensor_width = 36.0
cam_auto.clip_end = 1000.0
ob_auto_camera = bpy.data.objects.new('AutoCamera', cam_auto)
scene.collection.objects.link(ob_auto_camera)
ob_auto_camera.location = (1.14427, -1.50763, 0.758118)
ob_auto_camera.rotation_euler = (1.09748, -7.21219e-08, 0.694738)
scene.camera = ob_auto_camera
light_auto_sun = bpy.data.lights.new('AutoSun', 'SUN')
light_auto_sun.energy = 3.0
light_auto_sun.angle = 0.0523599
ob_auto_sun = bpy.data.objects.new('AutoSun', light_auto_sun)
scene.collection.objects.link(ob_auto_sun)
ob_auto_sun.rotation_euler = (0.872665, 0.174533, 0.523599)
bpy.context.view_layer.update()
